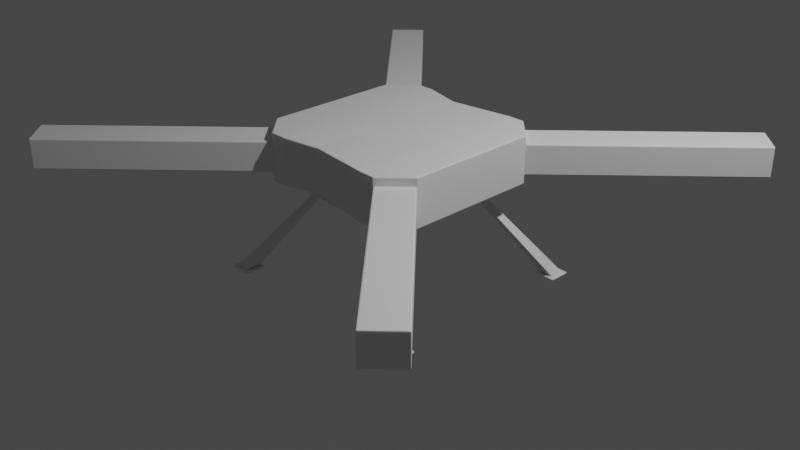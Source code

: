 # Source: Drone_23_12_16.blend  (saved by Blender 3.6.13; exported with 4.5.12 LTS)
import bpy
from mathutils import Matrix  # noqa: F401  (used for matrix-valued properties, if any)

bpy.ops.wm.read_factory_settings(use_empty=True)
scene = bpy.context.scene
scene.name = 'Scene'

# ---- collections
col_collection = bpy.data.collections.new('Collection'); scene.collection.children.link(col_collection)

# ---- materials (node trees are filled in below, after node groups)
mat_material = bpy.data.materials.new('Material')
mat_material.alpha_threshold = 0.0
mat_material.use_transparent_shadow = False
mat_material.roughness = 0.5
mat_material.line_color = (0.0, 0.0, 0.0, 1.0)

# ---- material node trees
mat_material.use_nodes = True; mat_material.node_tree.nodes.clear()
_N = mat_material.node_tree.nodes; _L = mat_material.node_tree.links
n0 = _N.new('ShaderNodeOutputMaterial'); n0.name = 'Material Output'; n0.location = (300, 300)
n1 = _N.new('ShaderNodeBsdfPrincipled'); n1.name = 'Principled BSDF'; n1.location = (10, 300)
n1.distribution = 'GGX'
n1.subsurface_method = 'RANDOM_WALK_SKIN'
n1.inputs[3].default_value = 1.45
n1.inputs[27].default_value = (0.0, 0.0, 0.0, 1.0)
n1.inputs[28].default_value = 1.0
_L.new(n1.outputs[0], n0.inputs[0])
n0.is_active_output = True

# ---- world
world_world = bpy.data.worlds.new('World'); scene.world = world_world
world_world.use_nodes = True; world_world.node_tree.nodes.clear()
_N = world_world.node_tree.nodes; _L = world_world.node_tree.links
n0 = _N.new('ShaderNodeOutputWorld'); n0.name = 'World Output'; n0.location = (300, 300)
n1 = _N.new('ShaderNodeBackground'); n1.name = 'Background'; n1.location = (10, 300)
n1.inputs[0].default_value = (0.05088, 0.05088, 0.05088, 1.0)
_L.new(n1.outputs[0], n0.inputs[0])
n0.is_active_output = True
world_world.color = (0.05088, 0.05088, 0.05088)
world_world.use_sun_shadow = False
world_world.sun_shadow_jitter_overblur = 0.0

# ---- cameras
cam_camera = bpy.data.cameras.new('Camera')
cam_camera.clip_end = 100.0
cam_camera.ortho_scale = 7.314

# ---- lights
light_light = bpy.data.lights.new('Light', 'POINT')
light_light.transmission_factor = 0.0
light_light.energy = 1000.0
light_light.shadow_soft_size = 0.1
light_light.shadow_maximum_resolution = 0.006
light_light.use_absolute_resolution = True

# ---- meshes
me_cube = bpy.data.meshes.new('Cube')
me_cube.from_pydata([(-1.0, 0.6189, 0.487), (-1.0, -0.6189, 0.487), (1.0, 0.6189, 1.0), (1.0, -0.6189, 1.0), (-1.0, -0.6189, 1.0), (-1.0, 0.6189, 1.0), (1.0, -0.6189, 0.487), (1.0, 0.6189, 0.487), (-1.0, 0.5326, 0.487), (-1.0, -0.5326, 0.487), (1.0, 0.5326, 1.0), (1.0, -0.5326, 1.0), (-1.0, -0.5326, 1.0), (-1.0, 0.5326, 1.0), (1.0, -0.5326, 0.487), (1.0, 0.5326, 0.487), (0.6364, 1.0, 0.487), (-0.6364, 1.0, 0.487), (0.6364, -1.0, 1.0), (-0.6364, -1.0, 1.0), (-0.6364, -1.0, 0.487), (0.6364, -1.0, 0.487), (-0.6364, 1.0, 1.0), (0.6364, 1.0, 1.0), (-0.6364, 0.6189, 0.487), (-0.6364, -0.6189, 0.487), (-0.6364, 0.6189, 1.0), (0.6364, 0.6189, 1.0), (-0.6364, -0.6189, 1.0), (0.6364, -0.6189, 1.0), (-0.6364, 0.5326, 1.0), (0.6364, 0.5326, 1.0), (-0.6364, -0.5326, 1.0), (0.6364, -0.5326, 1.0), (-0.6364, -0.5326, 0.487), (0.5529, 1.0, 0.487), (-0.5529, 1.0, 0.487), (0.5529, -1.0, 1.0), (-0.5529, -1.0, 1.0), (-0.5529, -1.0, 0.487), (0.5529, -1.0, 0.487), (-0.5529, 1.0, 1.0), (0.5529, 1.0, 1.0), (-0.5529, 0.6189, 0.487), (0.5529, -0.6189, 0.487), (-0.5529, -0.6189, 0.487), (-0.5529, 0.6189, 1.0), (0.5529, 0.6189, 1.0), (-0.5529, -0.6189, 1.0), (0.5529, -0.6189, 1.0), (-0.5529, 0.5326, 1.0), (0.5529, 0.5326, 1.0), (-0.5529, -0.5326, 1.0), (0.5529, -0.5326, 1.0), (-0.5529, -0.5326, 0.487), (1.0, 0.7248, 1.0), (0.7248, 1.0, 1.0), (1.0, 0.7248, 0.487), (0.7248, -1.0, 1.0), (-1.0, 0.7248, 1.0), (0.7248, 1.0, 0.487), (0.7248, -1.0, 0.487), (-1.0, 0.7248, 0.487), (1.0, 0.7248, 0.9046), (-0.7248, -1.0, 0.5824), (-0.7248, 1.0, 0.9046), (-1.0, 0.7248, 0.5824), (0.7248, -1.0, 0.9046), (-0.7248, -1.0, 0.9046), (0.7248, 1.0, 0.5824), (-0.5529, 0.5326, 0.487), (0.6364, 0.6189, 0.487), (0.6364, -0.5326, 0.487), (0.5529, 0.6189, 0.487), (0.5529, 0.5326, 0.487), (-0.6364, 0.5326, 0.2466), (-0.6364, -0.5326, 0.2466), (0.6364, -0.5326, 0.2466), (0.5529, 0.6189, 0.2466), (0.5529, -0.6189, 0.2466), (-0.5529, -0.6189, 0.2466), (0.5529, 0.5326, 0.2466), (0.5529, -0.5326, 0.2466), (-0.5529, 0.6189, 0.2466), (-0.6364, 0.6189, 0.2466), (-0.6364, -0.6189, 0.2466), (-0.5529, 0.5326, 0.2466), (-0.5529, -0.5326, 0.2466), (0.6364, 0.6189, 0.2466), (0.6364, 0.5326, 0.2466), (0.6364, -0.6189, 0.2466), (0.5529, 0.5326, 0.3054), (-0.5529, 0.5326, 0.3054), (0.5529, -0.5326, 0.3054), (-0.5529, -0.5326, 0.3054), (-1.204, 1.171, -0.5707), (1.204, 1.171, -0.5707), (-1.046, 1.007, -0.5958), (-1.204, -1.007, -0.5958), (1.046, -1.171, -0.5707), (1.046, 1.007, -0.5707), (-1.046, -1.007, -0.5958), (1.204, 1.007, -0.5958), (-1.204, 1.171, -0.5958), (1.046, -1.171, -0.5958), (-1.046, 1.171, -0.5707), (-1.046, 1.007, -0.5707), (-1.204, 1.007, -0.5707), (-1.204, -1.007, -0.5707), (1.204, -1.007, -0.5707), (1.204, -1.171, -0.5707), (1.046, 1.171, -0.5707), (1.046, -1.007, -0.5707), (1.046, 1.171, -0.5958), (-1.204, -1.171, -0.5958), (1.046, 1.007, -0.5958), (-1.243, 0.9734, -0.5707), (-1.006, 0.9734, -0.5707), (-1.243, -0.9734, -0.5707), (-1.006, -0.9734, -0.5707), (-1.243, 1.205, -0.5707), (-1.006, 1.205, -0.5707), (-1.243, -1.205, -0.5707), (-1.006, -1.205, -0.5707), (1.006, 0.9734, -0.5707), (1.006, 1.205, -0.5707), (1.006, -1.205, -0.5707), (1.006, -0.9734, -0.5707), (1.243, 0.9734, -0.5707), (1.243, -0.9734, -0.5707), (1.243, 1.205, -0.5707), (1.243, -1.205, -0.5707), (-1.243, 0.9734, -0.5958), (-1.006, 0.9734, -0.5958), (-1.243, -0.9734, -0.5958), (-1.006, -0.9734, -0.5958), (-1.243, 1.205, -0.5958), (-1.006, 1.205, -0.5958), (-1.243, -1.205, -0.5958), (-1.006, -1.205, -0.5958), (1.006, 0.9734, -0.5958), (1.006, 1.205, -0.5958), (1.006, -1.205, -0.5958), (1.006, -0.9734, -0.5958), (1.243, 0.9734, -0.5958), (1.243, -0.9734, -0.5958), (1.243, 1.205, -0.5958), (1.243, -1.205, -0.5958), (0.7248, 1.0, 0.9046), (2.405, 2.68, 0.9046), (2.68, 2.405, 0.9046), (2.68, 2.405, 0.5824), (2.405, 2.68, 0.5824), (-2.68, -2.405, 0.5824), (-2.405, -2.68, 0.5824), (-2.405, -2.68, 0.9046), (-2.68, -2.405, 0.9046), (2.68, -2.405, 0.9046), (2.405, -2.68, 0.9046), (2.405, -2.68, 0.5824), (2.68, -2.405, 0.5824), (-2.68, 2.405, 0.9046), (-2.405, 2.68, 0.9046), (-2.405, 2.68, 0.5824), (-2.68, 2.405, 0.5824), (-1.0, -0.5758, 0.487), (1.0, -0.5758, 1.0), (-1.0, 0.5758, 1.0), (1.0, 0.5758, 0.487), (1.0, 0.6189, 0.7435), (1.0, -0.6189, 0.7435), (-0.8182, 0.6189, 0.487), (-0.8182, -0.6189, 0.487), (-1.0, -0.6189, 0.7435), (-1.0, 0.6189, 0.7435), (0.8182, 0.6189, 1.0), (0.8182, -0.6189, 1.0), (-1.0, 0.5758, 0.487), (-1.0, 0.0, 0.487), (1.0, 0.5758, 1.0), (1.0, 0.0, 1.0), (-1.0, -0.5758, 1.0), (-1.0, 0.0, 1.0), (1.0, -0.5758, 0.487), (1.0, 0.0, 0.487), (0.8182, 0.5326, 1.0), (0.8182, -0.5326, 1.0), (-1.0, -0.5326, 0.7435), (-1.0, 0.5326, 0.7435), (-0.8182, 0.5326, 0.487), (-0.8182, -0.5326, 0.487), (1.0, 0.5326, 0.7435), (1.0, -0.5326, 0.7435), (-0.5946, 1.0, 0.487), (-0.5946, -1.0, 1.0), (0.5946, -1.0, 0.487), (0.5946, 1.0, 1.0), (0.8182, 0.6189, 0.487), (0.8182, -0.6189, 0.487), (-0.8182, 0.6189, 1.0), (0.5946, 0.6189, 1.0), (-0.8182, -0.6189, 1.0), (0.5946, -0.6189, 1.0), (-0.8182, 0.5326, 1.0), (0.5946, 0.5326, 1.0), (-0.8182, -0.5326, 1.0), (0.5946, -0.5326, 1.0), (0.8182, 0.5326, 0.487), (-0.5946, 0.5326, 0.487), (0.8182, -0.5326, 0.487), (-0.5946, -0.5326, 0.487), (-0.6364, 0.0, 0.487), (0.6364, 0.0, 0.487), (-0.6364, 0.5758, 0.487), (0.6364, 0.0, 1.0), (-0.6364, 0.0, 1.0), (0.6364, 0.5758, 1.0), (-0.6364, 0.5758, 1.0), (0.6364, -0.5758, 1.0), (-0.6364, -0.5758, 1.0), (0.6364, 0.8095, 1.0), (-0.6364, 0.8095, 1.0), (-0.6364, 0.8095, 0.487), (0.6364, 0.8095, 0.487), (-0.6364, 1.0, 0.7435), (0.6364, 1.0, 0.7435), (-0.6364, -0.8095, 0.487), (0.6364, -0.8095, 0.487), (0.6364, -1.0, 0.7435), (-0.6364, -1.0, 0.7435), (0.6364, -0.8095, 1.0), (-0.6364, -0.8095, 1.0), (0.5946, 1.0, 0.487), (-0.1477, 0.9148, 0.5214), (0.5946, -1.0, 1.0), (-0.1477, -0.9148, 0.9906), (-0.5946, -1.0, 0.487), (-0.1477, -0.9148, 0.5214), (-0.5946, 1.0, 1.0), (-0.1477, 0.9148, 0.9906), (0.0, 0.6189, 0.487), (0.0, -0.6189, 0.487), (-0.5946, 0.6189, 1.0), (-0.1477, 0.5662, 0.9906), (-0.5946, -0.6189, 1.0), (-0.1477, -0.5662, 0.9906), (-0.5946, 0.5326, 1.0), (-0.1477, 0.4872, 0.9906), (-0.5946, -0.5326, 1.0), (-0.1477, -0.4872, 0.9906), (0.5946, 0.5326, 0.487), (-0.5529, 0.5326, 0.3668), (0.5529, -0.8095, 1.0), (-0.5529, -0.8095, 1.0), (0.5529, -1.0, 0.7435), (-0.5529, -1.0, 0.7435), (-0.5529, -0.8095, 0.487), (0.5529, -0.8095, 0.487), (-0.5529, 1.0, 0.7435), (0.5529, 1.0, 0.7435), (-0.5529, 0.8095, 0.487), (0.5529, 0.8095, 0.487), (0.5529, 0.8095, 1.0), (-0.5529, 0.8095, 1.0), (0.5529, -0.5758, 1.0), (-0.5529, -0.5758, 1.0), (0.5529, 0.5758, 1.0), (-0.5529, 0.5758, 1.0), (0.5529, 0.0, 1.0), (-0.5529, 0.0, 1.0), (-0.6364, -0.6189, 0.3668), (-0.6364, -0.5326, 0.3668), (0.8624, 0.8624, 0.487), (-0.7248, 1.0, 0.7435), (-0.8624, 0.8624, 0.487), (1.0, 0.6719, 0.487), (1.0, 0.6719, 1.0), (0.6806, 1.0, 0.487), (0.6806, 1.0, 1.0), (0.6806, -1.0, 0.487), (0.6806, -1.0, 1.0), (1.0, -0.6719, 0.487), (1.0, -0.6719, 1.0), (-0.6806, 1.0, 0.487), (-0.6806, 1.0, 1.0), (-1.0, 0.6719, 0.487), (-1.0, 0.6719, 1.0), (-1.0, -0.6719, 0.487), (-1.0, -0.6719, 1.0), (-0.6806, -1.0, 0.487), (-0.6806, -1.0, 1.0), (0.7248, 1.0, 0.7435), (-0.7248, -1.0, 0.7435), (-1.0, -0.7248, 0.7435), (1.0, -0.7248, 0.7435), (1.0, -0.7248, 1.0), (1.0, -0.7248, 0.487), (-0.7248, -1.0, 0.487), (-1.0, -0.7248, 0.487), (-0.7248, 1.0, 1.0), (-0.7248, -1.0, 1.0), (-0.7248, 1.0, 0.487), (-1.0, -0.7248, 1.0), (-0.8624, -0.8624, 0.487), (-0.8624, -0.8624, 1.0), (0.8624, -0.8624, 0.487), (-0.8624, 0.8624, 1.0), (0.8624, -0.8624, 0.9046), (-1.0, 0.7248, 0.7435), (1.0, 0.7248, 0.9523), (0.7248, 1.0, 0.9523), (-1.0, 0.7248, 0.9523), (-1.0, 0.7248, 0.5347), (0.7248, -1.0, 0.9523), (1.0, -0.7248, 0.9523), (1.0, 0.7248, 0.5347), (0.7248, -1.0, 0.5347), (0.7248, 1.0, 0.5347), (1.0, -0.7248, 0.5347), (-0.7248, -1.0, 0.5347), (-1.0, -0.7248, 0.5347), (-0.7248, 1.0, 0.9523), (-0.7248, -1.0, 0.9523), (-0.7248, 1.0, 0.5347), (-1.0, -0.7248, 0.9523), (-0.8624, 0.8624, 0.9046), (-0.8624, -0.8624, 0.5824), (1.0, -0.7248, 0.9046), (0.7248, -1.0, 0.5824), (-0.5946, 0.6189, 0.487), (0.6364, 0.5758, 0.487), (0.5946, -0.6189, 0.487), (-0.5529, -0.5758, 0.487), (-0.5529, 0.5758, 0.487), (0.5529, 0.5758, 0.487), (0.5529, -0.5326, 0.487), (-0.6364, 0.5326, 0.487), (0.6364, 0.5326, 0.487), (0.6364, -0.6189, 0.487), (-0.5946, 0.5326, 0.2466), (-0.5946, -0.5326, 0.2466), (-0.6364, 0.0, 0.2466), (0.6364, 0.0, 0.2466), (0.0, 0.6189, 0.2466), (0.0, -0.6189, 0.2466), (0.5946, 0.5326, 0.2466), (0.0, 0.5326, 0.2466), (0.0, -0.5326, 0.2466), (-0.5529, -0.5758, 0.2466), (0.5529, -0.5758, 0.2466), (-0.5529, 0.5758, 0.2466), (-0.5529, 0.0, 0.2466), (0.5529, 0.0, 0.2466), (-0.5946, 0.6189, 0.2466), (-0.5946, -0.6189, 0.2466), (-0.6364, 0.5758, 0.2466), (0.6364, 0.5758, 0.2466), (-0.6364, -0.5758, 0.2466), (0.6364, -0.5758, 0.2466), (0.5946, 0.6189, 0.2466), (0.5946, -0.6189, 0.2466), (0.5946, -0.5326, 0.2466), (0.5529, 0.5758, 0.2466), (0.6364, -0.6189, 0.3668), (0.6364, 0.6189, 0.3668), (-0.5529, -0.5326, 0.3668), (0.5529, 0.5326, 0.3668), (0.6364, 0.5326, 0.3668), (0.6364, -0.5326, 0.3668), (0.5529, -0.5326, 0.3668), (0.5529, 0.6189, 0.3668), (-0.5529, -0.6189, 0.3668), (-0.5529, 0.6189, 0.3668), (-0.6364, 0.6189, 0.3668), (0.5529, -0.6189, 0.3668), (-0.6364, 0.5326, 0.3668), (0.0, 0.5326, 0.3054), (0.0, -0.5326, 0.3054), (-0.5529, 0.0, 0.3054), (0.5529, 0.0, 0.3054), (-0.5529, -0.5326, 0.276), (0.5529, -0.5326, 0.276), (0.5529, 0.5326, 0.276), (-0.5529, 0.5326, 0.276), (-1.125, 1.007, -0.5707), (-1.204, -1.089, -0.5707), (1.204, -1.089, -0.5707), (1.046, -1.089, -0.5707), (0.7993, -0.8948, -0.1621), (0.9201, -0.8948, -0.1621), (-0.9201, 0.77, -0.1621), (-0.7993, 0.77, -0.1621), (0.7993, 0.77, -0.1621), (0.9201, 0.77, -0.1621), (-0.7993, -0.77, -0.1621), (-0.9201, -0.77, -0.1621), (0.9201, -0.77, -0.1621), (0.7993, -0.77, -0.1621), (-0.9201, 0.8948, -0.1621), (-0.7993, -0.8948, -0.1621), (0.9201, 0.8948, -0.1621), (-0.9201, -0.8948, -0.1621), (-0.7993, 0.8948, -0.1621), (0.7993, 0.8948, -0.1621), (-1.125, 1.171, -0.5958), (-1.125, -1.171, -0.5958), (-1.046, 1.171, -0.5958), (-1.125, -1.007, -0.5707), (1.204, 1.089, -0.5707), (1.046, 1.089, -0.5707), (1.204, -1.089, -0.5958), (-1.204, -1.171, -0.5707), (1.204, -1.007, -0.5958), (1.125, 1.007, -0.5958), (1.046, -1.089, -0.5958), (1.046, -1.007, -0.5958), (-1.046, -1.171, -0.5958), (-1.046, -1.171, -0.5707), (1.204, -1.171, -0.5958), (-1.204, 1.007, -0.5958), (-1.046, -1.089, -0.5707), (-1.046, 1.089, -0.5707), (-1.125, -1.007, -0.5958), (-1.204, -1.089, -0.5958), (-1.144, -1.106, -0.5958), (-1.105, -1.072, -0.5707), (-1.144, 1.106, -0.5707), (1.105, -1.106, -0.5958), (1.144, -1.106, -0.5958), (-1.105, 1.072, -0.5707), (-1.144, 1.072, -0.5707), (1.144, -1.072, -0.5707), (1.144, 1.106, -0.5958), (1.105, 1.106, -0.5958), (-1.144, -1.106, -0.5707), (-1.144, -1.072, -0.5707), (1.144, -1.072, -0.5958), (1.105, -1.072, -0.5958), (1.144, -1.106, -0.5707), (1.105, -1.106, -0.5707), (1.204, 1.089, -0.5958), (1.204, 1.171, -0.5958), (-1.046, -1.007, -0.5707), (1.204, 1.007, -0.5707), (-1.125, 0.9734, -0.5707), (-1.125, -0.9734, -0.5707), (-1.125, 1.205, -0.5707), (-1.125, -1.205, -0.5707), (-1.006, 1.089, -0.5707), (1.006, 1.089, -0.5707), (-1.006, -1.089, -0.5707), (1.006, -1.089, -0.5707), (1.125, 0.9734, -0.5707), (1.125, -0.9734, -0.5707), (1.125, 1.205, -0.5707), (1.125, -1.205, -0.5707), (-1.243, -1.089, -0.5707), (1.243, -1.089, -0.5707), (-1.243, 1.089, -0.5707), (1.243, 1.089, -0.5707), (-1.125, 0.9734, -0.5958), (-1.125, -0.9734, -0.5958), (-1.125, 1.205, -0.5958), (-1.125, -1.205, -0.5958), (-1.006, 1.089, -0.5958), (1.006, 1.089, -0.5958), (-1.006, -1.089, -0.5958), (1.006, -1.089, -0.5958), (1.125, 0.9734, -0.5958), (1.125, -0.9734, -0.5958), (1.125, 1.205, -0.5958), (1.125, -1.205, -0.5958), (-1.243, -1.089, -0.5958), (1.243, -1.089, -0.5958), (-1.243, 1.089, -0.5958), (1.243, 1.089, -0.5958), (-1.006, 1.205, -0.5833), (-1.243, 1.205, -0.5833), (1.243, 1.205, -0.5833), (1.006, 1.205, -0.5833), (-1.243, -1.205, -0.5833), (-1.006, -1.205, -0.5833), (1.006, -1.205, -0.5833), (1.243, -1.205, -0.5833), (-1.006, 0.9734, -0.5833), (-1.243, -0.9734, -0.5833), (1.006, 0.9734, -0.5833), (1.243, -0.9734, -0.5833), (-1.006, -0.9734, -0.5833), (-1.243, 0.9734, -0.5833), (1.006, -0.9734, -0.5833), (1.243, 0.9734, -0.5833), (-1.144, -1.072, -0.5958), (1.144, 1.072, -0.5707), (1.144, 1.106, -0.5707), (-1.105, 1.106, -0.5707), (-1.105, 1.072, -0.5958), (-1.144, 1.072, -0.5958), (-1.105, -1.106, -0.5707), (-1.144, 1.106, -0.5958), (-1.105, -1.072, -0.5958), (1.144, 1.072, -0.5958), (-1.105, 1.106, -0.5958), (1.105, 1.106, -0.5707), (1.105, 1.072, -0.5707), (-1.105, -1.106, -0.5958), (1.105, -1.072, -0.5707), (1.105, 1.072, -0.5958), (0.8624, -0.8624, 0.5824), (-0.7248, 1.0, 0.5824), (1.0, -0.7248, 0.5824), (1.0, 0.7248, 0.5824), (-1.0, 0.7248, 0.9046), (-1.0, -0.7248, 0.9046), (-1.0, -0.7248, 0.5824), (2.543, 2.543, 0.9046), (2.68, 2.405, 0.7435), (2.543, 2.543, 0.5824), (2.405, 2.68, 0.7435), (-2.543, -2.543, 0.5824), (-2.405, -2.68, 0.7435), (-2.543, -2.543, 0.9046), (-2.68, -2.405, 0.7435), (2.543, -2.543, 0.9046), (2.405, -2.68, 0.7435), (2.543, -2.543, 0.5824), (2.68, -2.405, 0.7435), (-2.543, 2.543, 0.9046), (-2.405, 2.68, 0.7435), (-2.543, 2.543, 0.5824), (-2.68, 2.405, 0.7435), (-1.565, -1.84, 0.9046), (-1.565, -1.84, 0.5824), (-1.565, 1.84, 0.5824), (-1.565, 1.84, 0.9046), (-1.84, -1.565, 0.9046), (-1.84, 1.565, 0.5824), (-1.84, -1.565, 0.5824), (1.84, 1.565, 0.9046), (1.565, 1.84, 0.9046), (-1.84, 1.565, 0.9046), (1.565, -1.84, 0.9046), (1.84, -1.565, 0.9046), (1.84, 1.565, 0.5824), (1.565, -1.84, 0.5824), (1.565, 1.84, 0.5824), (1.84, -1.565, 0.5824), (-0.7995, -0.7925, 0.487), (-0.7995, -0.7925, 1.0), (-0.7995, 0.7925, 1.0), (-0.6806, 1.0, 0.7435), (0.7995, -0.7925, 1.0), (0.7995, 0.7925, 1.0), (0.6806, 1.0, 0.7435), (1.0, -0.5758, 0.7435), (0.6806, -1.0, 0.7435), (0.8182, -0.5758, 0.487), (-0.6806, -1.0, 0.7435), (-1.0, 0.5758, 0.7435), (-0.7995, 0.7925, 0.487), (-0.8182, -0.5758, 1.0), (-0.8182, 0.5758, 1.0), (-0.8182, 1.49e-08, 1.0), (-1.0, -0.5758, 0.7435), (-1.0, -1.49e-08, 0.7435), (0.8182, 0.5758, 0.487), (0.8182, 1.49e-08, 0.487), (1.0, 0.5758, 0.7435), (1.0, 1.49e-08, 0.7435), (-0.8182, 2.794e-09, 0.487), (-0.8182, 0.5758, 0.487), (0.8182, 1.49e-08, 1.0), (-0.5946, 1.49e-08, 1.0), (0.8182, 0.5758, 1.0), (-0.5946, 0.5758, 1.0), (0.8182, -0.5758, 1.0), (-0.5946, -0.5758, 1.0), (0.7995, 0.7925, 0.487), (-0.5946, 0.8095, 1.0), (-0.8182, -0.5758, 0.487), (-0.5946, -0.6189, 0.487), (-1.0, -0.6719, 0.7435), (0.5946, 0.8095, 0.487), (-1.0, 0.6719, 0.7435), (0.5946, 1.0, 0.7435), (0.5946, -0.8095, 0.487), (1.0, -0.6719, 0.7435), (-0.5946, -1.0, 0.7435), (0.7995, -0.7925, 0.487), (-0.5946, -0.8095, 1.0), (0.5946, -0.8095, 1.0), (-0.1477, -0.7405, 0.9906), (0.5946, -1.0, 0.7435), (-0.1477, -0.9148, 0.756), (-0.5946, -0.8095, 0.487), (0.0, -0.8095, 0.487), (-0.5946, 1.0, 0.7435), (-0.1477, 0.9148, 0.756), (-0.5946, 0.8095, 0.487), (0.0, 0.8095, 0.487), (0.5946, -0.5326, 0.487), (0.5946, 0.8095, 1.0), (-0.1477, 0.7405, 0.9906), (0.5946, -0.5758, 1.0), (-0.1477, -0.5267, 0.9906), (0.5946, 0.5758, 1.0), (-0.1477, 0.5267, 0.9906), (0.5946, 1.49e-08, 1.0), (-0.1477, 1.49e-08, 1.0), (-0.6364, 1.49e-08, 0.3668), (0.5946, -0.6189, 0.3668), (1.0, 0.6719, 0.7435), (0.8624, 0.8624, 1.0), (1.0, 0.7248, 0.7435), (0.8624, -0.8624, 0.9523), (0.8624, 0.8624, 0.9523), (0.8624, -0.8624, 1.0), (-1.565, -1.84, 0.7435), (-1.565, 1.84, 0.7435), (-1.703, -1.703, 0.9046), (-1.703, 1.703, 0.5824), (0.8624, 0.8624, 0.5347), (0.8624, -0.8624, 0.5347), (-0.8624, -0.8624, 0.5347), (-0.8624, 0.8624, 0.9523), (-0.8624, -0.8624, 0.9523), (-0.8624, 0.8624, 0.5347), (0.8624, 0.8624, 0.9046), (-0.8624, -0.8624, 0.9046), (0.5946, 0.6189, 0.3668), (0.6364, -0.5758, 0.3668), (-0.5946, 0.5326, 0.3668), (-0.6364, -0.5758, 0.3668), (0.5946, 0.6189, 0.487), (-0.6364, -0.5758, 0.487), (0.6364, -0.5758, 0.487), (0.5529, -0.5758, 0.487), (0.5946, 1.49e-08, 0.2466), (1.49e-08, -0.5758, 0.2466), (1.49e-08, 0.5758, 0.2466), (-0.5946, 1.49e-08, 0.2466), (-1.49e-08, -0.5326, 0.276), (-0.8597, -0.77, -0.1621), (0.8597, 0.77, -0.1621), (-0.8597, 0.77, -0.1621), (0.8597, -0.8948, -0.1621), (0.6364, -1.49e-08, 0.3668), (0.5946, -0.5326, 0.3668), (-0.5529, -0.5758, 0.3668), (0.5946, 0.5326, 0.3668), (0.5529, -0.5758, 0.3668), (-0.5946, 0.6189, 0.3668), (-0.5529, 0.5758, 0.3668), (-0.5946, -0.6189, 0.3668), (0.5529, 0.5758, 0.3668), (1.49e-08, 0.6189, 0.3668), (-0.5946, -0.5326, 0.3668), (-0.6364, 0.5758, 0.3668), (-1.49e-08, -0.6189, 0.3668), (0.6364, 0.5758, 0.3668), (1.49e-08, 1.49e-08, 0.3054), (1.49e-08, 0.5326, 0.276), (-0.5529, 1.49e-08, 0.276), (0.5529, -1.49e-08, 0.276), (0.8597, -0.77, -0.1621), (-0.9201, 0.8324, -0.1621), (-0.7993, -0.8324, -0.1621), (0.9201, 0.8324, -0.1621), (0.7993, -0.8324, -0.1621), (-0.9201, -0.8324, -0.1621), (-0.7993, 0.8324, -0.1621), (0.9201, -0.8324, -0.1621), (-0.8597, 0.8948, -0.1621), (0.7993, 0.8324, -0.1621), (0.8597, 0.8948, -0.1621), (-0.8597, -0.8948, -0.1621), (-1.046, 1.089, -0.5958), (1.046, 1.089, -0.5958), (-1.204, 1.089, -0.5707), (1.125, 1.171, -0.5958), (-1.125, -1.171, -0.5707), (-1.125, 1.171, -0.5707), (-1.046, -1.089, -0.5958), (1.125, -1.171, -0.5707), (-1.125, 1.007, -0.5958), (-1.204, 1.089, -0.5958), (-1.144, 1.089, -0.5958), (-1.125, -1.106, -0.5707), (-1.125, 1.072, -0.5958), (1.144, -1.089, -0.5958), (-1.125, 1.106, -0.5707), (1.144, 1.089, -0.5707), (-1.144, -1.089, -0.5958), (-1.125, -1.072, -0.5707), (-1.144, 1.089, -0.5707), (1.125, -1.106, -0.5958), (-1.125, 1.072, -0.5707), (1.144, -1.089, -0.5707), (1.125, 1.106, -0.5958), (-1.144, -1.089, -0.5707), (1.125, -1.072, -0.5958), (1.125, -1.106, -0.5707), (1.125, 1.089, -0.5958), (1.125, -1.089, -0.5958), (-1.125, -1.089, -0.5958), (-1.125, 1.089, -0.5958), (1.125, -1.007, -0.5958), (1.125, 1.171, -0.5707), (1.125, 1.007, -0.5707), (1.125, -1.007, -0.5707), (1.125, -1.171, -0.5958), (1.125, -1.205, -0.5833), (-1.125, -1.205, -0.5833), (1.125, 1.205, -0.5833), (-1.125, 1.205, -0.5833), (-1.006, 1.089, -0.5833), (-1.243, -1.089, -0.5833), (1.006, 1.089, -0.5833), (1.243, -1.089, -0.5833), (-1.006, -1.089, -0.5833), (-1.243, 1.089, -0.5833), (1.006, -1.089, -0.5833), (-1.125, 0.9734, -0.5833), (1.243, 1.089, -0.5833), (1.125, 0.9734, -0.5833), (-1.125, -0.9734, -0.5833), (1.125, -0.9734, -0.5833), (-1.125, -1.072, -0.5958), (-1.105, 1.089, -0.5707), (1.144, 1.089, -0.5958), (-1.125, 1.106, -0.5958), (1.105, 1.089, -0.5707), (-1.125, -1.106, -0.5958), (-1.105, -1.089, -0.5707), (-1.105, 1.089, -0.5958), (1.105, -1.089, -0.5707), (1.105, 1.089, -0.5958), (1.125, 1.072, -0.5707), (-1.105, -1.089, -0.5958), (1.125, -1.072, -0.5707), (1.105, -1.089, -0.5958), (1.125, 1.106, -0.5707), (1.125, 1.072, -0.5958), (-0.8624, 0.8624, 0.5824), (0.8624, 0.8624, 0.5824), (0.7248, -1.0, 0.7435), (2.543, 2.543, 0.7435), (-2.543, -2.543, 0.7435), (2.543, -2.543, 0.7435), (-2.543, 2.543, 0.7435), (-1.84, -1.565, 0.7435), (1.703, 1.703, 0.9046), (-1.84, 1.565, 0.7435), (1.703, -1.703, 0.9046), (1.84, 1.565, 0.7435), (1.565, -1.84, 0.7435), (1.703, 1.703, 0.5824), (1.703, -1.703, 0.5824), (1.565, 1.84, 0.7435), (1.84, -1.565, 0.7435), (-1.703, -1.703, 0.5824), (-1.703, 1.703, 0.9046)], [], [(1, 172, 547, 287), (25, 226, 547, 172), (20, 289, 547, 226), (297, 303, 547, 289), (298, 287, 547, 303), (28, 201, 548, 231), (4, 288, 548, 201), (302, 304, 548, 288), (300, 290, 548, 304), (19, 231, 548, 290), (22, 284, 549, 221), (299, 306, 549, 284), (59, 286, 549, 306), (5, 199, 549, 286), (26, 221, 549, 199), (301, 273, 550, 283), (273, 299, 284, 550), (550, 284, 22, 224), (283, 550, 224, 17), (3, 176, 551, 282), (29, 230, 551, 176), (18, 280, 551, 230), (58, 616, 551, 280), (295, 282, 551, 616), (55, 612, 552, 276), (56, 278, 552, 612), (23, 220, 552, 278), (27, 175, 552, 220), (2, 276, 552, 175), (16, 225, 553, 277), (225, 23, 278, 553), (553, 278, 56, 291), (277, 553, 291, 60), (14, 192, 554, 183), (192, 11, 166, 554), (554, 166, 3, 170), (183, 554, 170, 6), (61, 745, 555, 279), (745, 58, 280, 555), (555, 280, 18, 228), (279, 555, 228, 21), (72, 209, 556, 635), (209, 14, 183, 556), (556, 183, 6, 198), (635, 556, 198, 338), (20, 229, 557, 289), (229, 19, 290, 557), (557, 290, 300, 292), (289, 557, 292, 297), (8, 188, 558, 177), (188, 13, 167, 558), (558, 167, 5, 174), (177, 558, 174, 0), (62, 274, 559, 285), (301, 283, 559, 274), (17, 222, 559, 283), (24, 171, 559, 222), (0, 285, 559, 171), (32, 205, 560, 219), (205, 12, 181, 560), (560, 181, 4, 201), (219, 560, 201, 28), (26, 199, 561, 217), (199, 5, 167, 561), (561, 167, 13, 203), (217, 561, 203, 30), (30, 203, 562, 215), (203, 13, 182, 562), (562, 182, 12, 205), (215, 562, 205, 32), (1, 173, 563, 165), (173, 4, 181, 563), (563, 181, 12, 187), (165, 563, 187, 9), (9, 187, 564, 178), (187, 12, 182, 564), (564, 182, 13, 188), (178, 564, 188, 8), (71, 197, 565, 330), (197, 7, 168, 565), (565, 168, 15, 207), (330, 565, 207, 337), (337, 207, 566, 212), (207, 15, 184, 566), (566, 184, 14, 209), (212, 566, 209, 72), (7, 169, 567, 168), (169, 2, 179, 567), (567, 179, 10, 191), (168, 567, 191, 15), (15, 191, 568, 184), (191, 10, 180, 568), (568, 180, 11, 192), (184, 568, 192, 14), (8, 189, 569, 178), (189, 336, 211, 569), (569, 211, 34, 190), (178, 569, 190, 9), (70, 333, 652, 251), (333, 43, 372, 652), (652, 372, 83, 350), (251, 652, 350, 86), (0, 171, 570, 177), (171, 24, 213, 570), (570, 213, 336, 189), (177, 570, 189, 8), (10, 185, 571, 180), (185, 31, 214, 571), (571, 214, 33, 186), (180, 571, 186, 11), (50, 246, 572, 269), (246, 30, 215, 572), (572, 215, 32, 248), (269, 572, 248, 52), (2, 175, 573, 179), (175, 27, 216, 573), (573, 216, 31, 185), (179, 573, 185, 10), (46, 242, 574, 267), (242, 26, 217, 574), (574, 217, 30, 246), (267, 574, 246, 50), (11, 186, 575, 166), (186, 33, 218, 575), (575, 218, 29, 176), (166, 575, 176, 3), (52, 248, 576, 265), (248, 32, 219, 576), (576, 219, 28, 244), (265, 576, 244, 48), (16, 277, 577, 223), (60, 272, 577, 277), (57, 275, 577, 272), (7, 197, 577, 275), (71, 223, 577, 197), (41, 238, 578, 263), (238, 22, 221, 578), (578, 221, 26, 242), (263, 578, 242, 46), (9, 190, 579, 165), (190, 34, 634, 579), (579, 634, 25, 172), (165, 579, 172, 1), (298, 293, 581, 287), (293, 302, 288, 581), (581, 288, 4, 173), (287, 581, 173, 1), (35, 232, 582, 261), (232, 16, 223, 582), (582, 223, 71, 633), (261, 582, 633, 73), (0, 174, 583, 285), (174, 5, 286, 583), (583, 286, 59, 308), (285, 583, 308, 62), (35, 259, 584, 232), (259, 42, 196, 584), (584, 196, 23, 225), (232, 584, 225, 16), (44, 331, 585, 257), (331, 338, 227, 585), (585, 227, 21, 195), (257, 585, 195, 40), (6, 170, 586, 281), (170, 3, 282, 586), (586, 282, 295, 294), (281, 586, 294, 296), (39, 255, 587, 236), (255, 38, 194, 587), (587, 194, 19, 229), (236, 587, 229, 20), (338, 198, 588, 227), (6, 281, 588, 198), (296, 305, 588, 281), (61, 279, 588, 305), (21, 227, 588, 279), (48, 244, 589, 253), (244, 28, 231, 589), (589, 231, 19, 194), (253, 589, 194, 38), (29, 202, 590, 230), (202, 49, 252, 590), (590, 252, 37, 234), (230, 590, 234, 18), (49, 245, 591, 252), (245, 48, 253, 591), (591, 253, 38, 235), (252, 591, 235, 37), (21, 228, 592, 195), (228, 18, 234, 592), (592, 234, 37, 254), (195, 592, 254, 40), (40, 254, 593, 237), (254, 37, 235, 593), (593, 235, 38, 255), (237, 593, 255, 39), (25, 580, 594, 226), (580, 45, 256, 594), (594, 256, 39, 236), (226, 594, 236, 20), (45, 241, 595, 256), (241, 44, 257, 595), (595, 257, 40, 237), (256, 595, 237, 39), (17, 224, 596, 193), (224, 22, 238, 596), (596, 238, 41, 258), (193, 596, 258, 36), (36, 258, 597, 233), (258, 41, 239, 597), (597, 239, 42, 259), (233, 597, 259, 35), (17, 193, 598, 222), (193, 36, 260, 598), (598, 260, 43, 329), (222, 598, 329, 24), (36, 233, 599, 260), (233, 35, 261, 599), (599, 261, 73, 240), (260, 599, 240, 43), (337, 250, 649, 367), (250, 74, 366, 649), (649, 366, 81, 345), (367, 649, 345, 89), (23, 196, 601, 220), (196, 42, 262, 601), (601, 262, 47, 200), (220, 601, 200, 27), (42, 239, 602, 262), (239, 41, 263, 602), (602, 263, 46, 243), (262, 602, 243, 47), (33, 206, 603, 218), (206, 53, 264, 603), (603, 264, 49, 202), (218, 603, 202, 29), (53, 249, 604, 264), (249, 52, 265, 604), (604, 265, 48, 245), (264, 604, 245, 49), (27, 200, 605, 216), (200, 47, 266, 605), (605, 266, 51, 204), (216, 605, 204, 31), (47, 243, 606, 266), (243, 46, 267, 606), (606, 267, 50, 247), (266, 606, 247, 51), (31, 204, 607, 214), (204, 51, 268, 607), (607, 268, 53, 206), (214, 607, 206, 33), (51, 247, 608, 268), (247, 50, 269, 608), (608, 269, 52, 249), (268, 608, 249, 53), (34, 211, 609, 271), (211, 336, 375, 609), (609, 375, 75, 341), (271, 609, 341, 76), (338, 331, 610, 363), (331, 44, 374, 610), (610, 374, 79, 360), (363, 610, 360, 90), (54, 210, 656, 365), (210, 34, 271, 656), (656, 271, 76, 340), (365, 656, 340, 87), (57, 613, 611, 275), (613, 55, 276, 611), (611, 276, 2, 169), (275, 611, 169, 7), (55, 613, 309), (613, 57, 315), (613, 315, 511), (309, 613, 63), (295, 616, 614, 314), (616, 58, 313, 614), (614, 313, 67, 307), (314, 614, 307, 327), (62, 308, 312), (308, 59, 311), (308, 311, 512), (312, 308, 66), (56, 612, 615, 310), (612, 55, 309, 615), (615, 309, 63, 627), (310, 615, 627, 148), (64, 292, 617, 532), (292, 68, 531, 617), (617, 531, 155, 520), (532, 617, 520, 154), (65, 273, 618, 534), (273, 509, 533, 618), (618, 533, 163, 528), (534, 618, 528, 162), (68, 628, 619, 531), (628, 513, 535, 619), (619, 535, 156, 521), (531, 619, 521, 155), (509, 743, 620, 533), (743, 66, 536, 620), (620, 536, 164, 529), (533, 620, 529, 163), (58, 745, 313), (745, 61, 316), (745, 316, 328), (313, 745, 67), (57, 272, 621, 315), (272, 60, 317, 621), (621, 317, 69, 744), (315, 621, 744, 511), (61, 305, 622, 316), (305, 296, 318, 622), (622, 318, 510, 508), (316, 622, 508, 328), (60, 291, 317), (291, 56, 310), (291, 310, 148), (317, 291, 69), (296, 294, 318), (294, 295, 314), (294, 314, 327), (318, 294, 510), (298, 303, 623, 320), (303, 297, 319, 623), (623, 319, 64, 326), (320, 623, 326, 514), (59, 306, 624, 311), (306, 299, 321, 624), (624, 321, 65, 325), (311, 624, 325, 512), (297, 292, 319), (292, 300, 322), (292, 322, 68), (319, 292, 64), (299, 273, 321), (273, 301, 323), (273, 323, 509), (321, 273, 65), (300, 304, 625, 322), (304, 302, 324, 625), (625, 324, 513, 628), (322, 625, 628, 68), (301, 274, 626, 323), (274, 62, 312, 626), (626, 312, 66, 743), (323, 626, 743, 509), (302, 293, 324), (293, 298, 320), (293, 320, 514), (324, 293, 513), (73, 633, 629, 370), (633, 71, 364, 629), (629, 364, 88, 359), (370, 629, 359, 78), (72, 635, 630, 368), (635, 338, 363, 630), (630, 363, 90, 358), (368, 630, 358, 77), (336, 208, 631, 375), (208, 70, 251, 631), (631, 251, 86, 339), (375, 631, 339, 75), (25, 634, 632, 270), (634, 34, 271, 632), (632, 271, 76, 357), (270, 632, 357, 85), (81, 345, 637, 352), (345, 89, 342, 637), (637, 342, 77, 361), (352, 637, 361, 82), (87, 347, 638, 348), (347, 82, 349, 638), (638, 349, 79, 344), (348, 638, 344, 80), (83, 343, 639, 350), (343, 78, 362, 639), (639, 362, 81, 346), (350, 639, 346, 86), (75, 339, 640, 341), (339, 86, 351, 640), (640, 351, 87, 340), (341, 640, 340, 76), (82, 347, 641, 381), (347, 87, 380, 641), (641, 380, 94, 377), (381, 641, 377, 93), (76, 340, 642, 395), (340, 87, 394, 642), (642, 394, 442, 407), (395, 642, 407, 108), (89, 345, 643, 393), (345, 81, 392, 643), (643, 392, 100, 708), (393, 643, 708, 443), (86, 339, 644, 391), (339, 75, 390, 644), (644, 390, 107, 384), (391, 644, 384, 106), (90, 360, 645, 389), (360, 79, 388, 645), (645, 388, 99, 683), (389, 645, 683, 110), (337, 212, 646, 367), (212, 72, 368, 646), (646, 368, 77, 342), (367, 646, 342, 89), (335, 600, 647, 369), (600, 72, 368, 647), (647, 368, 77, 361), (369, 647, 361, 82), (73, 334, 654, 370), (654, 366, 81, 362), (370, 654, 362, 78), (54, 332, 648, 365), (332, 45, 371, 648), (648, 371, 80, 348), (365, 648, 348, 87), (44, 636, 650, 374), (636, 335, 369, 650), (650, 369, 82, 349), (374, 650, 349, 79), (24, 329, 651, 373), (329, 43, 372, 651), (651, 372, 83, 353), (373, 651, 353, 84), (45, 580, 653, 371), (580, 25, 270, 653), (653, 270, 85, 354), (371, 653, 354, 80), (74, 334, 654, 366), (43, 240, 655, 372), (240, 73, 370, 655), (655, 370, 78, 343), (372, 655, 343, 83), (336, 213, 657, 375), (213, 24, 373, 657), (657, 373, 84, 355), (375, 657, 355, 75), (44, 241, 658, 374), (241, 45, 371, 658), (658, 371, 80, 344), (374, 658, 344, 79), (71, 330, 659, 364), (330, 337, 367, 659), (659, 367, 89, 356), (364, 659, 356, 88), (92, 376, 660, 378), (376, 91, 379, 660), (660, 379, 93, 377), (378, 660, 377, 94), (86, 346, 661, 383), (346, 81, 382, 661), (661, 382, 91, 376), (383, 661, 376, 92), (87, 351, 662, 380), (351, 86, 383, 662), (662, 383, 92, 378), (380, 662, 378, 94), (81, 352, 663, 382), (352, 82, 381, 663), (663, 381, 93, 379), (382, 663, 379, 91), (82, 361, 664, 397), (361, 77, 396, 664), (664, 396, 109, 709), (397, 664, 709, 112), (75, 355, 665, 390), (355, 84, 398, 665), (665, 398, 95, 678), (390, 665, 678, 107), (87, 348, 666, 394), (348, 80, 399, 666), (666, 399, 417, 420), (394, 666, 420, 442), (88, 356, 667, 400), (356, 89, 393, 667), (667, 393, 443, 408), (400, 667, 408, 96), (79, 349, 668, 388), (349, 82, 397, 668), (668, 397, 112, 387), (388, 668, 387, 99), (85, 357, 669, 401), (357, 76, 395, 669), (669, 395, 108, 385), (401, 669, 385, 411), (83, 350, 670, 402), (350, 86, 391, 670), (670, 391, 106, 421), (402, 670, 421, 105), (77, 358, 671, 396), (358, 90, 389, 671), (671, 389, 110, 386), (396, 671, 386, 109), (84, 353, 672, 398), (353, 83, 402, 672), (672, 402, 105, 681), (398, 672, 681, 95), (81, 362, 673, 392), (362, 78, 403, 673), (673, 403, 111, 409), (392, 673, 409, 100), (78, 359, 674, 403), (359, 88, 400, 674), (674, 400, 96, 707), (403, 674, 707, 111), (80, 354, 675, 399), (354, 85, 401, 675), (675, 401, 411, 680), (399, 675, 680, 417), (97, 676, 686, 499), (676, 406, 497, 686), (686, 497, 132, 474), (499, 686, 474, 136), (108, 407, 687, 498), (407, 442, 434, 687), (687, 434, 122, 447), (498, 687, 447, 123), (406, 404, 688, 497), (404, 103, 496, 688), (688, 496, 133, 460), (497, 688, 460, 132), (415, 414, 689, 428), (414, 104, 436, 689), (689, 436, 145, 473), (428, 689, 473, 147), (106, 384, 690, 426), (384, 107, 495, 690), (690, 495, 121, 446), (426, 690, 446, 120), (100, 409, 691, 494), (409, 111, 493, 691), (691, 493, 128, 459), (494, 691, 459, 130), (416, 682, 692, 492), (682, 101, 424, 692), (692, 424, 138, 472), (492, 692, 472, 134), (417, 680, 693, 435), (680, 411, 425, 693), (693, 425, 119, 445), (435, 693, 445, 118), (105, 421, 694, 430), (421, 106, 426, 694), (694, 426, 120, 458), (430, 694, 458, 116), (412, 706, 695, 427), (706, 415, 428, 695), (695, 428, 147, 471), (427, 695, 471, 142), (95, 681, 696, 429), (681, 105, 430, 696), (696, 430, 116, 444), (429, 696, 444, 117), (99, 387, 697, 431), (387, 112, 438, 697), (697, 438, 131, 457), (431, 697, 457, 129), (115, 413, 698, 432), (413, 102, 433, 698), (698, 433, 141, 470), (432, 698, 470, 146), (442, 420, 699, 434), (420, 417, 435, 699), (699, 435, 118, 456), (434, 699, 456, 122), (104, 710, 700, 436), (710, 418, 437, 700), (700, 437, 143, 469), (436, 700, 469, 145), (112, 709, 701, 438), (709, 109, 439, 701), (701, 439, 126, 455), (438, 701, 455, 131), (113, 679, 702, 677), (679, 441, 440, 702), (702, 440, 102, 413), (677, 702, 413, 115), (415, 706, 703, 414), (706, 412, 410, 703), (703, 410, 418, 710), (414, 703, 710, 104), (98, 422, 704, 423), (422, 101, 682, 704), (704, 682, 416, 405), (423, 704, 405, 114), (103, 404, 705, 685), (404, 406, 676, 705), (705, 676, 97, 684), (685, 705, 684, 419), (131, 455, 711, 483), (455, 126, 482, 711), (711, 482, 142, 471), (483, 711, 471, 147), (123, 447, 712, 481), (447, 122, 480, 712), (712, 480, 138, 463), (481, 712, 463, 139), (125, 454, 713, 479), (454, 130, 478, 713), (713, 478, 146, 470), (479, 713, 470, 141), (120, 446, 714, 477), (446, 121, 476, 714), (714, 476, 137, 462), (477, 714, 462, 136), (121, 448, 715, 476), (448, 117, 484, 715), (715, 484, 133, 464), (476, 715, 464, 137), (122, 456, 716, 480), (456, 118, 485, 716), (716, 485, 134, 472), (480, 716, 472, 138), (124, 449, 717, 486), (449, 125, 479, 717), (717, 479, 141, 465), (486, 717, 465, 140), (129, 457, 718, 487), (457, 131, 483, 718), (718, 483, 147, 473), (487, 718, 473, 145), (119, 450, 719, 488), (450, 123, 481, 719), (719, 481, 139, 466), (488, 719, 466, 135), (116, 458, 720, 489), (458, 120, 477, 720), (720, 477, 136, 474), (489, 720, 474, 132), (126, 451, 721, 482), (451, 127, 490, 721), (721, 490, 143, 467), (482, 721, 467, 142), (117, 444, 722, 484), (444, 116, 489, 722), (722, 489, 132, 460), (484, 722, 460, 133), (130, 459, 723, 478), (459, 128, 491, 723), (723, 491, 144, 475), (478, 723, 475, 146), (128, 452, 724, 491), (452, 124, 486, 724), (724, 486, 140, 468), (491, 724, 468, 144), (118, 445, 725, 485), (445, 119, 488, 725), (725, 488, 135, 461), (485, 725, 461, 134), (127, 453, 726, 490), (453, 129, 487, 726), (726, 487, 145, 469), (490, 726, 469, 143), (114, 405, 727, 500), (405, 416, 492, 727), (727, 492, 134, 461), (500, 727, 461, 135), (107, 678, 728, 495), (678, 95, 429, 728), (728, 429, 117, 448), (495, 728, 448, 121), (113, 677, 729, 501), (677, 115, 432, 729), (729, 432, 146, 475), (501, 729, 475, 144), (419, 684, 730, 502), (684, 97, 499, 730), (730, 499, 136, 462), (502, 730, 462, 137), (96, 408, 731, 504), (408, 443, 503, 731), (731, 503, 125, 449), (504, 731, 449, 124), (101, 422, 732, 424), (422, 98, 505, 732), (732, 505, 139, 463), (424, 732, 463, 138), (411, 385, 733, 425), (385, 108, 498, 733), (733, 498, 123, 450), (425, 733, 450, 119), (103, 685, 734, 496), (685, 419, 502, 734), (734, 502, 137, 464), (496, 734, 464, 133), (109, 386, 735, 439), (386, 110, 506, 735), (735, 506, 127, 451), (439, 735, 451, 126), (102, 440, 736, 433), (440, 441, 507, 736), (736, 507, 140, 465), (433, 736, 465, 141), (111, 707, 737, 493), (707, 96, 504, 737), (737, 504, 124, 452), (493, 737, 452, 128), (98, 423, 738, 505), (423, 114, 500, 738), (738, 500, 135, 466), (505, 738, 466, 139), (110, 683, 739, 506), (683, 99, 431, 739), (739, 431, 129, 453), (506, 739, 453, 127), (418, 410, 740, 437), (410, 412, 427, 740), (740, 427, 142, 467), (437, 740, 467, 143), (443, 708, 741, 503), (708, 100, 494, 741), (741, 494, 130, 454), (503, 741, 454, 125), (441, 679, 742, 507), (679, 113, 501, 742), (742, 501, 144, 468), (507, 742, 468, 140), (150, 516, 746, 515), (516, 151, 517, 746), (746, 517, 152, 518), (515, 746, 518, 149), (154, 520, 747, 519), (520, 155, 521, 747), (747, 521, 156, 522), (519, 747, 522, 153), (158, 524, 748, 523), (524, 159, 525, 748), (748, 525, 160, 526), (523, 748, 526, 157), (162, 528, 749, 527), (528, 163, 529, 749), (749, 529, 164, 530), (527, 749, 530, 161), (513, 293, 750, 535), (293, 514, 537, 750), (750, 537, 153, 522), (535, 750, 522, 156), (148, 627, 751, 539), (627, 63, 538, 751), (751, 538, 150, 515), (539, 751, 515, 149), (66, 308, 752, 536), (308, 512, 540, 752), (752, 540, 161, 530), (536, 752, 530, 164), (327, 307, 753, 542), (307, 67, 541, 753), (753, 541, 158, 523), (542, 753, 523, 157), (63, 613, 754, 538), (613, 511, 543, 754), (754, 543, 151, 516), (538, 754, 516, 150), (67, 745, 755, 541), (745, 328, 544, 755), (755, 544, 159, 524), (541, 755, 524, 158), (511, 744, 756, 543), (744, 69, 545, 756), (756, 545, 152, 517), (543, 756, 517, 151), (328, 508, 757, 544), (508, 510, 546, 757), (757, 546, 160, 525), (544, 757, 525, 159), (69, 291, 758, 545), (291, 148, 539, 758), (758, 539, 149, 518), (545, 758, 518, 152), (510, 294, 759, 546), (294, 327, 542, 759), (759, 542, 157, 526), (546, 759, 526, 160), (514, 326, 760, 537), (326, 64, 532, 760), (760, 532, 154, 519), (537, 760, 519, 153), (512, 325, 761, 540), (325, 65, 534, 761), (761, 534, 162, 527), (540, 761, 527, 161)])
_uv = me_cube.uv_layers.new(name='UVMap')
_uv.uv.foreach_set('vector', [0.125, 0.7024, 0.1477, 0.7024, 0.1501, 0.7241, 0.125, 0.709, 0.1704, 0.7024, 0.1704, 0.7262, 0.1501, 0.7241, 0.1477, 0.7024, 0.1704, 0.75, 0.1649, 0.75, 0.1501, 0.7241, 0.1704, 0.7262, 0.1594, 0.75, 0.1422, 0.7328, 0.1501, 0.7241, 0.1649, 0.75, 0.125, 0.7156, 0.125, 0.709, 0.1501, 0.7241, 0.1422, 0.7328, 0.8296, 0.7024, 0.8523, 0.7024, 0.8499, 0.7241, 0.8296, 0.7262, 0.875, 0.7024, 0.875, 0.709, 0.8499, 0.7241, 0.8523, 0.7024, 0.875, 0.7156, 0.8578, 0.7328, 0.8499, 0.7241, 0.875, 0.709, 0.8406, 0.75, 0.8351, 0.75, 0.8499, 0.7241, 0.8578, 0.7328, 0.8296, 0.75, 0.8296, 0.7262, 0.8499, 0.7241, 0.8351, 0.75, 0.8296, 0.5, 0.8351, 0.5, 0.8499, 0.5259, 0.8296, 0.5238, 0.8406, 0.5, 0.8578, 0.5172, 0.8499, 0.5259, 0.8351, 0.5, 0.875, 0.5344, 0.875, 0.541, 0.8499, 0.5259, 0.8578, 0.5172, 0.875, 0.5476, 0.8523, 0.5476, 0.8499, 0.5259, 0.875, 0.541, 0.8296, 0.5476, 0.8296, 0.5238, 0.8499, 0.5259, 0.8523, 0.5476, 0.375, 0.2844, 0.5, 0.2844, 0.5, 0.2899, 0.375, 0.2899, 0.5, 0.2844, 0.625, 0.2844, 0.625, 0.2899, 0.5, 0.2899, 0.5, 0.2899, 0.625, 0.2899, 0.625, 0.2954, 0.5, 0.2954, 0.375, 0.2899, 0.5, 0.2899, 0.5, 0.2954, 0.375, 0.2954, 0.625, 0.7024, 0.6477, 0.7024, 0.6501, 0.7241, 0.625, 0.709, 0.6704, 0.7024, 0.6704, 0.7262, 0.6501, 0.7241, 0.6477, 0.7024, 0.6704, 0.75, 0.6649, 0.75, 0.6501, 0.7241, 0.6704, 0.7262, 0.6594, 0.75, 0.6422, 0.7328, 0.6501, 0.7241, 0.6649, 0.75, 0.625, 0.7156, 0.625, 0.709, 0.6501, 0.7241, 0.6422, 0.7328, 0.625, 0.5344, 0.6422, 0.5172, 0.6501, 0.5259, 0.625, 0.541, 0.6594, 0.5, 0.6649, 0.5, 0.6501, 0.5259, 0.6422, 0.5172, 0.6704, 0.5, 0.6704, 0.5238, 0.6501, 0.5259, 0.6649, 0.5, 0.6704, 0.5476, 0.6477, 0.5476, 0.6501, 0.5259, 0.6704, 0.5238, 0.625, 0.5476, 0.625, 0.541, 0.6501, 0.5259, 0.6477, 0.5476, 0.375, 0.4546, 0.5, 0.4546, 0.5, 0.4601, 0.375, 0.4601, 0.5, 0.4546, 0.625, 0.4546, 0.625, 0.4601, 0.5, 0.4601, 0.5, 0.4601, 0.625, 0.4601, 0.625, 0.4656, 0.5, 0.4656, 0.375, 0.4601, 0.5, 0.4601, 0.5, 0.4656, 0.375, 0.4656, 0.375, 0.6916, 0.5, 0.6916, 0.5, 0.697, 0.375, 0.697, 0.5, 0.6916, 0.625, 0.6916, 0.625, 0.697, 0.5, 0.697, 0.5, 0.697, 0.625, 0.697, 0.625, 0.7024, 0.5, 0.7024, 0.375, 0.697, 0.5, 0.697, 0.5, 0.7024, 0.375, 0.7024, 0.375, 0.7844, 0.5, 0.7844, 0.5, 0.7899, 0.375, 0.7899, 0.5, 0.7844, 0.625, 0.7844, 0.625, 0.7899, 0.5, 0.7899, 0.5, 0.7899, 0.625, 0.7899, 0.625, 0.7954, 0.5, 0.7954, 0.375, 0.7899, 0.5, 0.7899, 0.5, 0.7954, 0.375, 0.7954, 0.3296, 0.6916, 0.3523, 0.6916, 0.3523, 0.697, 0.3296, 0.697, 0.3523, 0.6916, 0.375, 0.6916, 0.375, 0.697, 0.3523, 0.697, 0.3523, 0.697, 0.375, 0.697, 0.375, 0.7024, 0.3523, 0.7024, 0.3296, 0.697, 0.3523, 0.697, 0.3523, 0.7024, 0.3296, 0.7024, 0.375, 0.9546, 0.5, 0.9546, 0.5, 0.9601, 0.375, 0.9601, 0.5, 0.9546, 0.625, 0.9546, 0.625, 0.9601, 0.5, 0.9601, 0.5, 0.9601, 0.625, 0.9601, 0.625, 0.9656, 0.5, 0.9656, 0.375, 0.9601, 0.5, 0.9601, 0.5, 0.9656, 0.375, 0.9656, 0.375, 0.1916, 0.5, 0.1916, 0.5, 0.197, 0.375, 0.197, 0.5, 0.1916, 0.625, 0.1916, 0.625, 0.197, 0.5, 0.197, 0.5, 0.197, 0.625, 0.197, 0.625, 0.2024, 0.5, 0.2024, 0.375, 0.197, 0.5, 0.197, 0.5, 0.2024, 0.375, 0.2024, 0.125, 0.5344, 0.1422, 0.5172, 0.1501, 0.5259, 0.125, 0.541, 0.1594, 0.5, 0.1649, 0.5, 0.1501, 0.5259, 0.1422, 0.5172, 0.1704, 0.5, 0.1704, 0.5238, 0.1501, 0.5259, 0.1649, 0.5, 0.1704, 0.5476, 0.1477, 0.5476, 0.1501, 0.5259, 0.1704, 0.5238, 0.125, 0.5476, 0.125, 0.541, 0.1501, 0.5259, 0.1477, 0.5476, 0.8296, 0.6916, 0.8523, 0.6916, 0.8523, 0.697, 0.8296, 0.697, 0.8523, 0.6916, 0.875, 0.6916, 0.875, 0.697, 0.8523, 0.697, 0.8523, 0.697, 0.875, 0.697, 0.875, 0.7024, 0.8523, 0.7024, 0.8296, 0.697, 0.8523, 0.697, 0.8523, 0.7024, 0.8296, 0.7024, 0.8296, 0.5476, 0.8523, 0.5476, 0.8523, 0.553, 0.8296, 0.553, 0.8523, 0.5476, 0.875, 0.5476, 0.875, 0.553, 0.8523, 0.553, 0.8523, 0.553, 0.875, 0.553, 0.875, 0.5584, 0.8523, 0.5584, 0.8296, 0.553, 0.8523, 0.553, 0.8523, 0.5584, 0.8296, 0.5584, 0.8296, 0.5584, 0.8523, 0.5584, 0.8523, 0.625, 0.8296, 0.625, 0.8523, 0.5584, 0.875, 0.5584, 0.875, 0.625, 0.8523, 0.625, 0.8523, 0.625, 0.875, 0.625, 0.875, 0.6916, 0.8523, 0.6916, 0.8296, 0.625, 0.8523, 0.625, 0.8523, 0.6916, 0.8296, 0.6916, 0.375, 0.04763, 0.5, 0.04763, 0.5, 0.05303, 0.375, 0.05303, 0.5, 0.04763, 0.625, 0.04763, 0.625, 0.05303, 0.5, 0.05303, 0.5, 0.05303, 0.625, 0.05303, 0.625, 0.05843, 0.5, 0.05843, 0.375, 0.05303, 0.5, 0.05303, 0.5, 0.05843, 0.375, 0.05843, 0.375, 0.05843, 0.5, 0.05843, 0.5, 0.125, 0.375, 0.125, 0.5, 0.05843, 0.625, 0.05843, 0.625, 0.125, 0.5, 0.125, 0.5, 0.125, 0.625, 0.125, 0.625, 0.1916, 0.5, 0.1916, 0.375, 0.125, 0.5, 0.125, 0.5, 0.1916, 0.375, 0.1916, 0.3296, 0.5476, 0.3523, 0.5476, 0.3523, 0.553, 0.3296, 0.553, 0.3523, 0.5476, 0.375, 0.5476, 0.375, 0.553, 0.3523, 0.553, 0.3523, 0.553, 0.375, 0.553, 0.375, 0.5584, 0.3523, 0.5584, 0.3296, 0.553, 0.3523, 0.553, 0.3523, 0.5584, 0.3296, 0.5584, 0.3296, 0.5584, 0.3523, 0.5584, 0.3523, 0.625, 0.3296, 0.625, 0.3523, 0.5584, 0.375, 0.5584, 0.375, 0.625, 0.3523, 0.625, 0.3523, 0.625, 0.375, 0.625, 0.375, 0.6916, 0.3523, 0.6916, 0.3296, 0.625, 0.3523, 0.625, 0.3523, 0.6916, 0.3296, 0.6916, 0.375, 0.5476, 0.5, 0.5476, 0.5, 0.553, 0.375, 0.553, 0.5, 0.5476, 0.625, 0.5476, 0.625, 0.553, 0.5, 0.553, 0.5, 0.553, 0.625, 0.553, 0.625, 0.5584, 0.5, 0.5584, 0.375, 0.553, 0.5, 0.553, 0.5, 0.5584, 0.375, 0.5584, 0.375, 0.5584, 0.5, 0.5584, 0.5, 0.625, 0.375, 0.625, 0.5, 0.5584, 0.625, 0.5584, 0.625, 0.625, 0.5, 0.625, 0.5, 0.625, 0.625, 0.625, 0.625, 0.6916, 0.5, 0.6916, 0.375, 0.625, 0.5, 0.625, 0.5, 0.6916, 0.375, 0.6916, 0.125, 0.5584, 0.1477, 0.5584, 0.1477, 0.625, 0.125, 0.625, 0.1477, 0.5584, 0.1704, 0.5584, 0.1704, 0.625, 0.1477, 0.625, 0.1477, 0.625, 0.1704, 0.625, 0.1704, 0.6916, 0.1477, 0.6916, 0.125, 0.625, 0.1477, 0.625, 0.1477, 0.6916, 0.125, 0.6916, 0.1809, 0.5584, 0.1809, 0.553, 0.1809, 0.553, 0.1809, 0.5584, 0.1809, 0.553, 0.1809, 0.5476, 0.1809, 0.5476, 0.1809, 0.553, 0.1809, 0.553, 0.1809, 0.5476, 0.1809, 0.5476, 0.1809, 0.553, 0.1809, 0.5584, 0.1809, 0.553, 0.1809, 0.553, 0.1809, 0.5584, 0.125, 0.5476, 0.1477, 0.5476, 0.1477, 0.553, 0.125, 0.553, 0.1477, 0.5476, 0.1704, 0.5476, 0.1704, 0.553, 0.1477, 0.553, 0.1477, 0.553, 0.1704, 0.553, 0.1704, 0.5584, 0.1477, 0.5584, 0.125, 0.553, 0.1477, 0.553, 0.1477, 0.5584, 0.125, 0.5584, 0.625, 0.5584, 0.6477, 0.5584, 0.6477, 0.625, 0.625, 0.625, 0.6477, 0.5584, 0.6704, 0.5584, 0.6704, 0.625, 0.6477, 0.625, 0.6477, 0.625, 0.6704, 0.625, 0.6704, 0.6916, 0.6477, 0.6916, 0.625, 0.625, 0.6477, 0.625, 0.6477, 0.6916, 0.625, 0.6916, 0.8191, 0.5584, 0.8243, 0.5584, 0.8243, 0.625, 0.8191, 0.625, 0.8243, 0.5584, 0.8296, 0.5584, 0.8296, 0.625, 0.8243, 0.625, 0.8243, 0.625, 0.8296, 0.625, 0.8296, 0.6916, 0.8243, 0.6916, 0.8191, 0.625, 0.8243, 0.625, 0.8243, 0.6916, 0.8191, 0.6916, 0.625, 0.5476, 0.6477, 0.5476, 0.6477, 0.553, 0.625, 0.553, 0.6477, 0.5476, 0.6704, 0.5476, 0.6704, 0.553, 0.6477, 0.553, 0.6477, 0.553, 0.6704, 0.553, 0.6704, 0.5584, 0.6477, 0.5584, 0.625, 0.553, 0.6477, 0.553, 0.6477, 0.5584, 0.625, 0.5584, 0.8191, 0.5476, 0.8243, 0.5476, 0.8243, 0.553, 0.8191, 0.553, 0.8243, 0.5476, 0.8296, 0.5476, 0.8296, 0.553, 0.8243, 0.553, 0.8243, 0.553, 0.8296, 0.553, 0.8296, 0.5584, 0.8243, 0.5584, 0.8191, 0.553, 0.8243, 0.553, 0.8243, 0.5584, 0.8191, 0.5584, 0.625, 0.6916, 0.6477, 0.6916, 0.6477, 0.697, 0.625, 0.697, 0.6477, 0.6916, 0.6704, 0.6916, 0.6704, 0.697, 0.6477, 0.697, 0.6477, 0.697, 0.6704, 0.697, 0.6704, 0.7024, 0.6477, 0.7024, 0.625, 0.697, 0.6477, 0.697, 0.6477, 0.7024, 0.625, 0.7024, 0.8191, 0.6916, 0.8243, 0.6916, 0.8243, 0.697, 0.8191, 0.697, 0.8243, 0.6916, 0.8296, 0.6916, 0.8296, 0.697, 0.8243, 0.697, 0.8243, 0.697, 0.8296, 0.697, 0.8296, 0.7024, 0.8243, 0.7024, 0.8191, 0.697, 0.8243, 0.697, 0.8243, 0.7024, 0.8191, 0.7024, 0.3296, 0.5, 0.3351, 0.5, 0.3499, 0.5259, 0.3296, 0.5238, 0.3406, 0.5, 0.3578, 0.5172, 0.3499, 0.5259, 0.3351, 0.5, 0.375, 0.5344, 0.375, 0.541, 0.3499, 0.5259, 0.3578, 0.5172, 0.375, 0.5476, 0.3523, 0.5476, 0.3499, 0.5259, 0.375, 0.541, 0.3296, 0.5476, 0.3296, 0.5238, 0.3499, 0.5259, 0.3523, 0.5476, 0.8191, 0.5, 0.8243, 0.5, 0.8243, 0.5238, 0.8191, 0.5238, 0.8243, 0.5, 0.8296, 0.5, 0.8296, 0.5238, 0.8243, 0.5238, 0.8243, 0.5238, 0.8296, 0.5238, 0.8296, 0.5476, 0.8243, 0.5476, 0.8191, 0.5238, 0.8243, 0.5238, 0.8243, 0.5476, 0.8191, 0.5476, 0.125, 0.6916, 0.1477, 0.6916, 0.1477, 0.697, 0.125, 0.697, 0.1477, 0.6916, 0.1704, 0.6916, 0.1704, 0.697, 0.1477, 0.697, 0.1477, 0.697, 0.1704, 0.697, 0.1704, 0.7024, 0.1477, 0.7024, 0.125, 0.697, 0.1477, 0.697, 0.1477, 0.7024, 0.125, 0.7024, 0.375, 0.03439, 0.5, 0.03439, 0.5, 0.04101, 0.375, 0.04101, 0.5, 0.03439, 0.625, 0.03439, 0.625, 0.04101, 0.5, 0.04101, 0.5, 0.04101, 0.625, 0.04101, 0.625, 0.04763, 0.5, 0.04763, 0.375, 0.04101, 0.5, 0.04101, 0.5, 0.04763, 0.375, 0.04763, 0.3191, 0.5, 0.3243, 0.5, 0.3243, 0.5238, 0.3191, 0.5238, 0.3243, 0.5, 0.3296, 0.5, 0.3296, 0.5238, 0.3243, 0.5238, 0.3243, 0.5238, 0.3296, 0.5238, 0.3296, 0.5476, 0.3243, 0.5476, 0.3191, 0.5238, 0.3243, 0.5238, 0.3243, 0.5476, 0.3191, 0.5476, 0.375, 0.2024, 0.5, 0.2024, 0.5, 0.209, 0.375, 0.209, 0.5, 0.2024, 0.625, 0.2024, 0.625, 0.209, 0.5, 0.209, 0.5, 0.209, 0.625, 0.209, 0.625, 0.2156, 0.5, 0.2156, 0.375, 0.209, 0.5, 0.209, 0.5, 0.2156, 0.375, 0.2156, 0.375, 0.4441, 0.5, 0.4441, 0.5, 0.4493, 0.375, 0.4493, 0.5, 0.4441, 0.625, 0.4441, 0.625, 0.4493, 0.5, 0.4493, 0.5, 0.4493, 0.625, 0.4493, 0.625, 0.4546, 0.5, 0.4546, 0.375, 0.4493, 0.5, 0.4493, 0.5, 0.4546, 0.375, 0.4546, 0.3191, 0.7024, 0.3243, 0.7024, 0.3243, 0.7262, 0.3191, 0.7262, 0.3243, 0.7024, 0.3296, 0.7024, 0.3296, 0.7262, 0.3243, 0.7262, 0.3243, 0.7262, 0.3296, 0.7262, 0.3296, 0.75, 0.3243, 0.75, 0.3191, 0.7262, 0.3243, 0.7262, 0.3243, 0.75, 0.3191, 0.75, 0.375, 0.7024, 0.5, 0.7024, 0.5, 0.709, 0.375, 0.709, 0.5, 0.7024, 0.625, 0.7024, 0.625, 0.709, 0.5, 0.709, 0.5, 0.709, 0.625, 0.709, 0.625, 0.7156, 0.5, 0.7156, 0.375, 0.709, 0.5, 0.709, 0.5, 0.7156, 0.375, 0.7156, 0.375, 0.9441, 0.5, 0.9441, 0.5, 0.9493, 0.375, 0.9493, 0.5, 0.9441, 0.625, 0.9441, 0.625, 0.9493, 0.5, 0.9493, 0.5, 0.9493, 0.625, 0.9493, 0.625, 0.9546, 0.5, 0.9546, 0.375, 0.9493, 0.5, 0.9493, 0.5, 0.9546, 0.375, 0.9546, 0.3296, 0.7024, 0.3523, 0.7024, 0.3499, 0.7241, 0.3296, 0.7262, 0.375, 0.7024, 0.375, 0.709, 0.3499, 0.7241, 0.3523, 0.7024, 0.375, 0.7156, 0.3578, 0.7328, 0.3499, 0.7241, 0.375, 0.709, 0.3406, 0.75, 0.3351, 0.75, 0.3499, 0.7241, 0.3578, 0.7328, 0.3296, 0.75, 0.3296, 0.7262, 0.3499, 0.7241, 0.3351, 0.75, 0.8191, 0.7024, 0.8243, 0.7024, 0.8243, 0.7262, 0.8191, 0.7262, 0.8243, 0.7024, 0.8296, 0.7024, 0.8296, 0.7262, 0.8243, 0.7262, 0.8243, 0.7262, 0.8296, 0.7262, 0.8296, 0.75, 0.8243, 0.75, 0.8191, 0.7262, 0.8243, 0.7262, 0.8243, 0.75, 0.8191, 0.75, 0.6704, 0.7024, 0.6757, 0.7024, 0.6757, 0.7262, 0.6704, 0.7262, 0.6757, 0.7024, 0.6809, 0.7024, 0.6809, 0.7262, 0.6757, 0.7262, 0.6757, 0.7262, 0.6809, 0.7262, 0.6809, 0.75, 0.6757, 0.75, 0.6704, 0.7262, 0.6757, 0.7262, 0.6757, 0.75, 0.6704, 0.75, 0.6809, 0.7024, 0.75, 0.7024, 0.75, 0.7262, 0.6809, 0.7262, 0.75, 0.7024, 0.8191, 0.7024, 0.8191, 0.7262, 0.75, 0.7262, 0.75, 0.7262, 0.8191, 0.7262, 0.8191, 0.75, 0.75, 0.75, 0.6809, 0.7262, 0.75, 0.7262, 0.75, 0.75, 0.6809, 0.75, 0.375, 0.7954, 0.5, 0.7954, 0.5, 0.8007, 0.375, 0.8007, 0.5, 0.7954, 0.625, 0.7954, 0.625, 0.8007, 0.5, 0.8007, 0.5, 0.8007, 0.625, 0.8007, 0.625, 0.8059, 0.5, 0.8059, 0.375, 0.8007, 0.5, 0.8007, 0.5, 0.8059, 0.375, 0.8059, 0.375, 0.8059, 0.5, 0.8059, 0.5, 0.875, 0.375, 0.875, 0.5, 0.8059, 0.625, 0.8059, 0.625, 0.875, 0.5, 0.875, 0.5, 0.875, 0.625, 0.875, 0.625, 0.9441, 0.5, 0.9441, 0.375, 0.875, 0.5, 0.875, 0.5, 0.9441, 0.375, 0.9441, 0.1704, 0.7024, 0.1757, 0.7024, 0.1757, 0.7262, 0.1704, 0.7262, 0.1757, 0.7024, 0.1809, 0.7024, 0.1809, 0.7262, 0.1757, 0.7262, 0.1757, 0.7262, 0.1809, 0.7262, 0.1809, 0.75, 0.1757, 0.75, 0.1704, 0.7262, 0.1757, 0.7262, 0.1757, 0.75, 0.1704, 0.75, 0.1809, 0.7024, 0.25, 0.7024, 0.25, 0.7262, 0.1809, 0.7262, 0.25, 0.7024, 0.3191, 0.7024, 0.3191, 0.7262, 0.25, 0.7262, 0.25, 0.7262, 0.3191, 0.7262, 0.3191, 0.75, 0.25, 0.75, 0.1809, 0.7262, 0.25, 0.7262, 0.25, 0.75, 0.1809, 0.75, 0.375, 0.2954, 0.5, 0.2954, 0.5, 0.3007, 0.375, 0.3007, 0.5, 0.2954, 0.625, 0.2954, 0.625, 0.3007, 0.5, 0.3007, 0.5, 0.3007, 0.625, 0.3007, 0.625, 0.3059, 0.5, 0.3059, 0.375, 0.3007, 0.5, 0.3007, 0.5, 0.3059, 0.375, 0.3059, 0.375, 0.3059, 0.5, 0.3059, 0.5, 0.375, 0.375, 0.375, 0.5, 0.3059, 0.625, 0.3059, 0.625, 0.375, 0.5, 0.375, 0.5, 0.375, 0.625, 0.375, 0.625, 0.4441, 0.5, 0.4441, 0.375, 0.375, 0.5, 0.375, 0.5, 0.4441, 0.375, 0.4441, 0.1704, 0.5, 0.1757, 0.5, 0.1757, 0.5238, 0.1704, 0.5238, 0.1757, 0.5, 0.1809, 0.5, 0.1809, 0.5238, 0.1757, 0.5238, 0.1757, 0.5238, 0.1809, 0.5238, 0.1809, 0.5476, 0.1757, 0.5476, 0.1704, 0.5238, 0.1757, 0.5238, 0.1757, 0.5476, 0.1704, 0.5476, 0.1809, 0.5, 0.25, 0.5, 0.25, 0.5238, 0.1809, 0.5238, 0.25, 0.5, 0.3191, 0.5, 0.3191, 0.5238, 0.25, 0.5238, 0.25, 0.5238, 0.3191, 0.5238, 0.3191, 0.5476, 0.25, 0.5476, 0.1809, 0.5238, 0.25, 0.5238, 0.25, 0.5476, 0.1809, 0.5476, 0.3296, 0.5584, 0.3243, 0.5584, 0.3243, 0.5584, 0.3296, 0.5584, 0.3243, 0.5584, 0.3191, 0.5584, 0.3191, 0.5584, 0.3243, 0.5584, 0.3243, 0.5584, 0.3191, 0.5584, 0.3191, 0.5584, 0.3243, 0.5584, 0.3296, 0.5584, 0.3243, 0.5584, 0.3243, 0.5584, 0.3296, 0.5584, 0.6704, 0.5, 0.6757, 0.5, 0.6757, 0.5238, 0.6704, 0.5238, 0.6757, 0.5, 0.6809, 0.5, 0.6809, 0.5238, 0.6757, 0.5238, 0.6757, 0.5238, 0.6809, 0.5238, 0.6809, 0.5476, 0.6757, 0.5476, 0.6704, 0.5238, 0.6757, 0.5238, 0.6757, 0.5476, 0.6704, 0.5476, 0.6809, 0.5, 0.75, 0.5, 0.75, 0.5238, 0.6809, 0.5238, 0.75, 0.5, 0.8191, 0.5, 0.8191, 0.5238, 0.75, 0.5238, 0.75, 0.5238, 0.8191, 0.5238, 0.8191, 0.5476, 0.75, 0.5476, 0.6809, 0.5238, 0.75, 0.5238, 0.75, 0.5476, 0.6809, 0.5476, 0.6704, 0.6916, 0.6757, 0.6916, 0.6757, 0.697, 0.6704, 0.697, 0.6757, 0.6916, 0.6809, 0.6916, 0.6809, 0.697, 0.6757, 0.697, 0.6757, 0.697, 0.6809, 0.697, 0.6809, 0.7024, 0.6757, 0.7024, 0.6704, 0.697, 0.6757, 0.697, 0.6757, 0.7024, 0.6704, 0.7024, 0.6809, 0.6916, 0.75, 0.6916, 0.75, 0.697, 0.6809, 0.697, 0.75, 0.6916, 0.8191, 0.6916, 0.8191, 0.697, 0.75, 0.697, 0.75, 0.697, 0.8191, 0.697, 0.8191, 0.7024, 0.75, 0.7024, 0.6809, 0.697, 0.75, 0.697, 0.75, 0.7024, 0.6809, 0.7024, 0.6704, 0.5476, 0.6757, 0.5476, 0.6757, 0.553, 0.6704, 0.553, 0.6757, 0.5476, 0.6809, 0.5476, 0.6809, 0.553, 0.6757, 0.553, 0.6757, 0.553, 0.6809, 0.553, 0.6809, 0.5584, 0.6757, 0.5584, 0.6704, 0.553, 0.6757, 0.553, 0.6757, 0.5584, 0.6704, 0.5584, 0.6809, 0.5476, 0.75, 0.5476, 0.75, 0.553, 0.6809, 0.553, 0.75, 0.5476, 0.8191, 0.5476, 0.8191, 0.553, 0.75, 0.553, 0.75, 0.553, 0.8191, 0.553, 0.8191, 0.5584, 0.75, 0.5584, 0.6809, 0.553, 0.75, 0.553, 0.75, 0.5584, 0.6809, 0.5584, 0.6704, 0.5584, 0.6757, 0.5584, 0.6757, 0.625, 0.6704, 0.625, 0.6757, 0.5584, 0.6809, 0.5584, 0.6809, 0.625, 0.6757, 0.625, 0.6757, 0.625, 0.6809, 0.625, 0.6809, 0.6916, 0.6757, 0.6916, 0.6704, 0.625, 0.6757, 0.625, 0.6757, 0.6916, 0.6704, 0.6916, 0.6809, 0.5584, 0.75, 0.5584, 0.75, 0.625, 0.6809, 0.625, 0.75, 0.5584, 0.8191, 0.5584, 0.8191, 0.625, 0.75, 0.625, 0.75, 0.625, 0.8191, 0.625, 0.8191, 0.6916, 0.75, 0.6916, 0.6809, 0.625, 0.75, 0.625, 0.75, 0.6916, 0.6809, 0.6916, 0.1704, 0.6916, 0.1704, 0.625, 0.1704, 0.625, 0.1704, 0.6916, 0.1704, 0.625, 0.1704, 0.5584, 0.1704, 0.5584, 0.1704, 0.625, 0.1704, 0.625, 0.1704, 0.5584, 0.1704, 0.5584, 0.1704, 0.625, 0.1704, 0.6916, 0.1704, 0.625, 0.1704, 0.625, 0.1704, 0.6916, 0.3296, 0.7024, 0.3243, 0.7024, 0.3243, 0.7024, 0.3296, 0.7024, 0.3243, 0.7024, 0.3191, 0.7024, 0.3191, 0.7024, 0.3243, 0.7024, 0.3243, 0.7024, 0.3191, 0.7024, 0.3191, 0.7024, 0.3243, 0.7024, 0.3296, 0.7024, 0.3243, 0.7024, 0.3243, 0.7024, 0.3296, 0.7024, 0.1809, 0.6916, 0.1757, 0.6916, 0.1757, 0.6916, 0.1809, 0.6916, 0.1757, 0.6916, 0.1704, 0.6916, 0.1704, 0.6916, 0.1757, 0.6916, 0.1757, 0.6916, 0.1704, 0.6916, 0.1704, 0.6916, 0.1757, 0.6916, 0.1809, 0.6916, 0.1757, 0.6916, 0.1757, 0.6916, 0.1809, 0.6916, 0.375, 0.5344, 0.5, 0.5344, 0.5, 0.541, 0.375, 0.541, 0.5, 0.5344, 0.625, 0.5344, 0.625, 0.541, 0.5, 0.541, 0.5, 0.541, 0.625, 0.541, 0.625, 0.5476, 0.5, 0.5476, 0.375, 0.541, 0.5, 0.541, 0.5, 0.5476, 0.375, 0.5476, 0.625, 0.5344, 0.5, 0.5344, 0.625, 0.5344, 0.5, 0.5344, 0.375, 0.5344, 0.375, 0.5344, 0.5, 0.5344, 0.375, 0.5344, 0.375, 0.5344, 0.625, 0.5344, 0.5, 0.5344, 0.625, 0.5344, 0.625, 0.7156, 0.6422, 0.7328, 0.6422, 0.7328, 0.625, 0.7156, 0.6422, 0.7328, 0.6594, 0.75, 0.6594, 0.75, 0.6422, 0.7328, 0.6422, 0.7328, 0.6594, 0.75, 0.6594, 0.75, 0.6422, 0.7328, 0.625, 0.7156, 0.6422, 0.7328, 0.6422, 0.7328, 0.625, 0.7156, 0.375, 0.2156, 0.5, 0.2156, 0.375, 0.2156, 0.5, 0.2156, 0.625, 0.2156, 0.625, 0.2156, 0.5, 0.2156, 0.625, 0.2156, 0.625, 0.2156, 0.375, 0.2156, 0.5, 0.2156, 0.375, 0.2156, 0.6594, 0.5, 0.6422, 0.5172, 0.6422, 0.5172, 0.6594, 0.5, 0.6422, 0.5172, 0.625, 0.5344, 0.625, 0.5344, 0.6422, 0.5172, 0.6422, 0.5172, 0.625, 0.5344, 0.625, 0.5344, 0.6422, 0.5172, 0.6594, 0.5, 0.6422, 0.5172, 0.6422, 0.5172, 0.6594, 0.5, 0.375, 0.9656, 0.5, 0.9656, 0.5, 0.9656, 0.375, 0.9656, 0.5, 0.9656, 0.625, 0.9656, 0.625, 0.9656, 0.5, 0.9656, 0.5, 0.9656, 0.625, 0.9656, 0.625, 0.9656, 0.5, 0.9656, 0.375, 0.9656, 0.5, 0.9656, 0.5, 0.9656, 0.375, 0.9656, 0.625, 0.2844, 0.5, 0.2844, 0.5, 0.2844, 0.625, 0.2844, 0.5, 0.2844, 0.375, 0.2844, 0.375, 0.2844, 0.5, 0.2844, 0.5, 0.2844, 0.375, 0.2844, 0.375, 0.2844, 0.5, 0.2844, 0.625, 0.2844, 0.5, 0.2844, 0.5, 0.2844, 0.625, 0.2844, 0.8406, 0.75, 0.8578, 0.7328, 0.8578, 0.7328, 0.8406, 0.75, 0.8578, 0.7328, 0.875, 0.7156, 0.875, 0.7156, 0.8578, 0.7328, 0.8578, 0.7328, 0.875, 0.7156, 0.875, 0.7156, 0.8578, 0.7328, 0.8406, 0.75, 0.8578, 0.7328, 0.8578, 0.7328, 0.8406, 0.75, 0.1594, 0.5, 0.1422, 0.5172, 0.1422, 0.5172, 0.1594, 0.5, 0.1422, 0.5172, 0.125, 0.5344, 0.125, 0.5344, 0.1422, 0.5172, 0.1422, 0.5172, 0.125, 0.5344, 0.125, 0.5344, 0.1422, 0.5172, 0.1594, 0.5, 0.1422, 0.5172, 0.1422, 0.5172, 0.1594, 0.5, 0.625, 0.7844, 0.5, 0.7844, 0.625, 0.7844, 0.5, 0.7844, 0.375, 0.7844, 0.375, 0.7844, 0.5, 0.7844, 0.375, 0.7844, 0.375, 0.7844, 0.625, 0.7844, 0.5, 0.7844, 0.625, 0.7844, 0.375, 0.5344, 0.3578, 0.5172, 0.3578, 0.5172, 0.375, 0.5344, 0.3578, 0.5172, 0.3406, 0.5, 0.3406, 0.5, 0.3578, 0.5172, 0.3578, 0.5172, 0.3406, 0.5, 0.3406, 0.5, 0.3578, 0.5172, 0.375, 0.5344, 0.3578, 0.5172, 0.3578, 0.5172, 0.375, 0.5344, 0.3406, 0.75, 0.3578, 0.7328, 0.3578, 0.7328, 0.3406, 0.75, 0.3578, 0.7328, 0.375, 0.7156, 0.375, 0.7156, 0.3578, 0.7328, 0.3578, 0.7328, 0.375, 0.7156, 0.375, 0.7156, 0.3578, 0.7328, 0.3406, 0.75, 0.3578, 0.7328, 0.3578, 0.7328, 0.3406, 0.75, 0.375, 0.4656, 0.5, 0.4656, 0.375, 0.4656, 0.5, 0.4656, 0.625, 0.4656, 0.625, 0.4656, 0.5, 0.4656, 0.625, 0.4656, 0.625, 0.4656, 0.375, 0.4656, 0.5, 0.4656, 0.375, 0.4656, 0.375, 0.7156, 0.5, 0.7156, 0.375, 0.7156, 0.5, 0.7156, 0.625, 0.7156, 0.625, 0.7156, 0.5, 0.7156, 0.625, 0.7156, 0.625, 0.7156, 0.375, 0.7156, 0.5, 0.7156, 0.375, 0.7156, 0.125, 0.7156, 0.1422, 0.7328, 0.1422, 0.7328, 0.125, 0.7156, 0.1422, 0.7328, 0.1594, 0.75, 0.1594, 0.75, 0.1422, 0.7328, 0.1422, 0.7328, 0.1594, 0.75, 0.1594, 0.75, 0.1422, 0.7328, 0.125, 0.7156, 0.1422, 0.7328, 0.1422, 0.7328, 0.125, 0.7156, 0.875, 0.5344, 0.8578, 0.5172, 0.8578, 0.5172, 0.875, 0.5344, 0.8578, 0.5172, 0.8406, 0.5, 0.8406, 0.5, 0.8578, 0.5172, 0.8578, 0.5172, 0.8406, 0.5, 0.8406, 0.5, 0.8578, 0.5172, 0.875, 0.5344, 0.8578, 0.5172, 0.8578, 0.5172, 0.875, 0.5344, 0.375, 0.9656, 0.5, 0.9656, 0.375, 0.9656, 0.5, 0.9656, 0.625, 0.9656, 0.625, 0.9656, 0.5, 0.9656, 0.625, 0.9656, 0.625, 0.9656, 0.375, 0.9656, 0.5, 0.9656, 0.375, 0.9656, 0.625, 0.2844, 0.5, 0.2844, 0.625, 0.2844, 0.5, 0.2844, 0.375, 0.2844, 0.375, 0.2844, 0.5, 0.2844, 0.375, 0.2844, 0.375, 0.2844, 0.625, 0.2844, 0.5, 0.2844, 0.625, 0.2844, 0.8406, 0.75, 0.8578, 0.7328, 0.8578, 0.7328, 0.8406, 0.75, 0.8578, 0.7328, 0.875, 0.7156, 0.875, 0.7156, 0.8578, 0.7328, 0.8578, 0.7328, 0.875, 0.7156, 0.875, 0.7156, 0.8578, 0.7328, 0.8406, 0.75, 0.8578, 0.7328, 0.8578, 0.7328, 0.8406, 0.75, 0.1594, 0.5, 0.1422, 0.5172, 0.1422, 0.5172, 0.1594, 0.5, 0.1422, 0.5172, 0.125, 0.5344, 0.125, 0.5344, 0.1422, 0.5172, 0.1422, 0.5172, 0.125, 0.5344, 0.125, 0.5344, 0.1422, 0.5172, 0.1594, 0.5, 0.1422, 0.5172, 0.1422, 0.5172, 0.1594, 0.5, 0.625, 0.03439, 0.5, 0.03439, 0.625, 0.03439, 0.5, 0.03439, 0.375, 0.03439, 0.375, 0.03439, 0.5, 0.03439, 0.375, 0.03439, 0.375, 0.03439, 0.625, 0.03439, 0.5, 0.03439, 0.625, 0.03439, 0.3191, 0.5476, 0.3243, 0.5476, 0.3243, 0.5476, 0.3191, 0.5476, 0.3243, 0.5476, 0.3296, 0.5476, 0.3296, 0.5476, 0.3243, 0.5476, 0.3243, 0.5476, 0.3296, 0.5476, 0.3296, 0.5476, 0.3243, 0.5476, 0.3191, 0.5476, 0.3243, 0.5476, 0.3243, 0.5476, 0.3191, 0.5476, 0.3296, 0.6916, 0.3296, 0.697, 0.3296, 0.697, 0.3296, 0.6916, 0.3296, 0.697, 0.3296, 0.7024, 0.3296, 0.7024, 0.3296, 0.697, 0.3296, 0.697, 0.3296, 0.7024, 0.3296, 0.7024, 0.3296, 0.697, 0.3296, 0.6916, 0.3296, 0.697, 0.3296, 0.697, 0.3296, 0.6916, 0.1704, 0.5584, 0.1757, 0.5584, 0.1757, 0.5584, 0.1704, 0.5584, 0.1757, 0.5584, 0.1809, 0.5584, 0.1809, 0.5584, 0.1757, 0.5584, 0.1757, 0.5584, 0.1809, 0.5584, 0.1809, 0.5584, 0.1757, 0.5584, 0.1704, 0.5584, 0.1757, 0.5584, 0.1757, 0.5584, 0.1704, 0.5584, 0.1704, 0.7024, 0.1704, 0.697, 0.1704, 0.697, 0.1704, 0.7024, 0.1704, 0.697, 0.1704, 0.6916, 0.1704, 0.6916, 0.1704, 0.697, 0.1704, 0.697, 0.1704, 0.6916, 0.1704, 0.6916, 0.1704, 0.697, 0.1704, 0.7024, 0.1704, 0.697, 0.1704, 0.697, 0.1704, 0.7024, 0.3191, 0.5584, 0.3243, 0.5584, 0.3243, 0.625, 0.3191, 0.625, 0.3243, 0.5584, 0.3296, 0.5584, 0.3296, 0.625, 0.3243, 0.625, 0.3243, 0.625, 0.3296, 0.625, 0.3296, 0.6916, 0.3243, 0.6916, 0.3191, 0.625, 0.3243, 0.625, 0.3243, 0.6916, 0.3191, 0.6916, 0.1809, 0.6916, 0.25, 0.6916, 0.25, 0.697, 0.1809, 0.697, 0.25, 0.6916, 0.3191, 0.6916, 0.3191, 0.697, 0.25, 0.697, 0.25, 0.697, 0.3191, 0.697, 0.3191, 0.7024, 0.25, 0.7024, 0.1809, 0.697, 0.25, 0.697, 0.25, 0.7024, 0.1809, 0.7024, 0.1809, 0.5476, 0.25, 0.5476, 0.25, 0.553, 0.1809, 0.553, 0.25, 0.5476, 0.3191, 0.5476, 0.3191, 0.553, 0.25, 0.553, 0.25, 0.553, 0.3191, 0.553, 0.3191, 0.5584, 0.25, 0.5584, 0.1809, 0.553, 0.25, 0.553, 0.25, 0.5584, 0.1809, 0.5584, 0.1704, 0.5584, 0.1757, 0.5584, 0.1757, 0.625, 0.1704, 0.625, 0.1757, 0.5584, 0.1809, 0.5584, 0.1809, 0.625, 0.1757, 0.625, 0.1757, 0.625, 0.1809, 0.625, 0.1809, 0.6916, 0.1757, 0.6916, 0.1704, 0.625, 0.1757, 0.625, 0.1757, 0.6916, 0.1704, 0.6916, 0.3191, 0.6916, 0.25, 0.6916, 0.25, 0.6916, 0.3191, 0.6916, 0.25, 0.6916, 0.1809, 0.6916, 0.1809, 0.6916, 0.25, 0.6916, 0.25, 0.6916, 0.1809, 0.6916, 0.1809, 0.6916, 0.25, 0.6916, 0.3191, 0.6916, 0.25, 0.6916, 0.25, 0.6916, 0.3191, 0.6916, 0.1704, 0.6916, 0.1757, 0.6916, 0.1757, 0.6916, 0.1704, 0.6916, 0.1757, 0.6916, 0.1809, 0.6916, 0.1809, 0.6916, 0.1757, 0.6916, 0.1757, 0.6916, 0.1809, 0.6916, 0.1809, 0.6916, 0.1757, 0.6916, 0.1704, 0.6916, 0.1757, 0.6916, 0.1757, 0.6916, 0.1704, 0.6916, 0.3296, 0.5584, 0.3243, 0.5584, 0.3243, 0.5584, 0.3296, 0.5584, 0.3243, 0.5584, 0.3191, 0.5584, 0.3191, 0.5584, 0.3243, 0.5584, 0.3243, 0.5584, 0.3191, 0.5584, 0.3191, 0.5584, 0.3243, 0.5584, 0.3296, 0.5584, 0.3243, 0.5584, 0.3243, 0.5584, 0.3296, 0.5584, 0.1809, 0.5584, 0.1757, 0.5584, 0.1757, 0.5584, 0.1809, 0.5584, 0.1757, 0.5584, 0.1704, 0.5584, 0.1704, 0.5584, 0.1757, 0.5584, 0.1757, 0.5584, 0.1704, 0.5584, 0.1704, 0.5584, 0.1757, 0.5584, 0.1809, 0.5584, 0.1757, 0.5584, 0.1757, 0.5584, 0.1809, 0.5584, 0.3296, 0.7024, 0.3243, 0.7024, 0.3243, 0.7024, 0.3296, 0.7024, 0.3243, 0.7024, 0.3191, 0.7024, 0.3191, 0.7024, 0.3243, 0.7024, 0.3243, 0.7024, 0.3191, 0.7024, 0.3191, 0.7024, 0.3243, 0.7024, 0.3296, 0.7024, 0.3243, 0.7024, 0.3243, 0.7024, 0.3296, 0.7024, 0.3296, 0.5584, 0.3296, 0.625, 0.3296, 0.625, 0.3296, 0.5584, 0.3296, 0.625, 0.3296, 0.6916, 0.3296, 0.6916, 0.3296, 0.625, 0.3296, 0.625, 0.3296, 0.6916, 0.3296, 0.6916, 0.3296, 0.625, 0.3296, 0.5584, 0.3296, 0.625, 0.3296, 0.625, 0.3296, 0.5584, 0.3191, 0.6916, 0.3243, 0.6916, 0.3243, 0.6916, 0.3191, 0.6916, 0.3243, 0.6916, 0.3296, 0.6916, 0.3296, 0.6916, 0.3243, 0.6916, 0.3243, 0.6916, 0.3296, 0.6916, 0.3296, 0.6916, 0.3243, 0.6916, 0.3191, 0.6916, 0.3243, 0.6916, 0.3243, 0.6916, 0.3191, 0.6916, 0.3191, 0.5476, 0.3191, 0.553, 0.3191, 0.553, 0.3191, 0.5476, 0.3191, 0.553, 0.3191, 0.5584, 0.3191, 0.5584, 0.3191, 0.553, 0.3191, 0.5476, 0.3191, 0.553, 0.3191, 0.553, 0.3191, 0.5476, 0.1809, 0.6916, 0.1809, 0.697, 0.1809, 0.697, 0.1809, 0.6916, 0.1809, 0.697, 0.1809, 0.7024, 0.1809, 0.7024, 0.1809, 0.697, 0.1809, 0.697, 0.1809, 0.7024, 0.1809, 0.7024, 0.1809, 0.697, 0.1809, 0.6916, 0.1809, 0.697, 0.1809, 0.697, 0.1809, 0.6916, 0.3191, 0.7024, 0.3191, 0.697, 0.3191, 0.697, 0.3191, 0.7024, 0.3191, 0.697, 0.3191, 0.6916, 0.3191, 0.6916, 0.3191, 0.697, 0.3191, 0.697, 0.3191, 0.6916, 0.3191, 0.6916, 0.3191, 0.697, 0.3191, 0.7024, 0.3191, 0.697, 0.3191, 0.697, 0.3191, 0.7024, 0.1704, 0.5476, 0.1757, 0.5476, 0.1757, 0.5476, 0.1704, 0.5476, 0.1757, 0.5476, 0.1809, 0.5476, 0.1809, 0.5476, 0.1757, 0.5476, 0.1757, 0.5476, 0.1809, 0.5476, 0.1809, 0.5476, 0.1757, 0.5476, 0.1704, 0.5476, 0.1757, 0.5476, 0.1757, 0.5476, 0.1704, 0.5476, 0.1809, 0.7024, 0.1757, 0.7024, 0.1757, 0.7024, 0.1809, 0.7024, 0.1757, 0.7024, 0.1704, 0.7024, 0.1704, 0.7024, 0.1757, 0.7024, 0.1757, 0.7024, 0.1704, 0.7024, 0.1704, 0.7024, 0.1757, 0.7024, 0.1809, 0.7024, 0.1757, 0.7024, 0.1757, 0.7024, 0.1809, 0.7024, 0.3191, 0.5584, 0.3191, 0.553, 0.3191, 0.553, 0.3191, 0.5584, 0.1809, 0.5476, 0.25, 0.5476, 0.25, 0.5476, 0.1809, 0.5476, 0.25, 0.5476, 0.3191, 0.5476, 0.3191, 0.5476, 0.25, 0.5476, 0.25, 0.5476, 0.3191, 0.5476, 0.3191, 0.5476, 0.25, 0.5476, 0.1809, 0.5476, 0.25, 0.5476, 0.25, 0.5476, 0.1809, 0.5476, 0.1704, 0.5584, 0.1704, 0.553, 0.1704, 0.553, 0.1704, 0.5584, 0.1704, 0.553, 0.1704, 0.5476, 0.1704, 0.5476, 0.1704, 0.553, 0.1704, 0.553, 0.1704, 0.5476, 0.1704, 0.5476, 0.1704, 0.553, 0.1704, 0.5584, 0.1704, 0.553, 0.1704, 0.553, 0.1704, 0.5584, 0.3191, 0.7024, 0.25, 0.7024, 0.25, 0.7024, 0.3191, 0.7024, 0.25, 0.7024, 0.1809, 0.7024, 0.1809, 0.7024, 0.25, 0.7024, 0.25, 0.7024, 0.1809, 0.7024, 0.1809, 0.7024, 0.25, 0.7024, 0.3191, 0.7024, 0.25, 0.7024, 0.25, 0.7024, 0.3191, 0.7024, 0.3296, 0.5476, 0.3296, 0.553, 0.3296, 0.553, 0.3296, 0.5476, 0.3296, 0.553, 0.3296, 0.5584, 0.3296, 0.5584, 0.3296, 0.553, 0.3296, 0.553, 0.3296, 0.5584, 0.3296, 0.5584, 0.3296, 0.553, 0.3296, 0.5476, 0.3296, 0.553, 0.3296, 0.553, 0.3296, 0.5476, 0.1809, 0.5584, 0.25, 0.5584, 0.25, 0.625, 0.1809, 0.625, 0.25, 0.5584, 0.3191, 0.5584, 0.3191, 0.625, 0.25, 0.625, 0.25, 0.625, 0.3191, 0.625, 0.3191, 0.6916, 0.25, 0.6916, 0.1809, 0.625, 0.25, 0.625, 0.25, 0.6916, 0.1809, 0.6916, 0.1809, 0.5584, 0.25, 0.5584, 0.25, 0.5584, 0.1809, 0.5584, 0.25, 0.5584, 0.3191, 0.5584, 0.3191, 0.5584, 0.25, 0.5584, 0.25, 0.5584, 0.3191, 0.5584, 0.3191, 0.5584, 0.25, 0.5584, 0.1809, 0.5584, 0.25, 0.5584, 0.25, 0.5584, 0.1809, 0.5584, 0.1809, 0.6916, 0.1809, 0.625, 0.1809, 0.625, 0.1809, 0.6916, 0.1809, 0.625, 0.1809, 0.5584, 0.1809, 0.5584, 0.1809, 0.625, 0.1809, 0.625, 0.1809, 0.5584, 0.1809, 0.5584, 0.1809, 0.625, 0.1809, 0.6916, 0.1809, 0.625, 0.1809, 0.625, 0.1809, 0.6916, 0.3191, 0.5584, 0.3191, 0.625, 0.3191, 0.625, 0.3191, 0.5584, 0.3191, 0.625, 0.3191, 0.6916, 0.3191, 0.6916, 0.3191, 0.625, 0.3191, 0.625, 0.3191, 0.6916, 0.3191, 0.6916, 0.3191, 0.625, 0.3191, 0.5584, 0.3191, 0.625, 0.3191, 0.625, 0.3191, 0.5584, 0.3191, 0.6916, 0.3243, 0.6916, 0.3243, 0.6916, 0.3191, 0.6916, 0.3243, 0.6916, 0.3296, 0.6916, 0.3296, 0.6916, 0.3243, 0.6916, 0.3243, 0.6916, 0.3296, 0.6916, 0.3296, 0.6916, 0.3243, 0.6916, 0.3191, 0.6916, 0.3243, 0.6916, 0.3243, 0.6916, 0.3191, 0.6916, 0.1704, 0.5584, 0.1704, 0.553, 0.1704, 0.553, 0.1704, 0.5584, 0.1704, 0.553, 0.1704, 0.5476, 0.1704, 0.5476, 0.1704, 0.553, 0.1704, 0.553, 0.1704, 0.5476, 0.1704, 0.5476, 0.1704, 0.553, 0.1704, 0.5584, 0.1704, 0.553, 0.1704, 0.553, 0.1704, 0.5584, 0.1809, 0.6916, 0.1809, 0.697, 0.1809, 0.697, 0.1809, 0.6916, 0.1809, 0.697, 0.1809, 0.7024, 0.1809, 0.7024, 0.1809, 0.697, 0.1809, 0.697, 0.1809, 0.7024, 0.1809, 0.7024, 0.1809, 0.697, 0.1809, 0.6916, 0.1809, 0.697, 0.1809, 0.697, 0.1809, 0.6916, 0.3296, 0.5476, 0.3296, 0.553, 0.3296, 0.553, 0.3296, 0.5476, 0.3296, 0.553, 0.3296, 0.5584, 0.3296, 0.5584, 0.3296, 0.553, 0.3296, 0.553, 0.3296, 0.5584, 0.3296, 0.5584, 0.3296, 0.553, 0.3296, 0.5476, 0.3296, 0.553, 0.3296, 0.553, 0.3296, 0.5476, 0.3191, 0.7024, 0.3191, 0.697, 0.3191, 0.697, 0.3191, 0.7024, 0.3191, 0.697, 0.3191, 0.6916, 0.3191, 0.6916, 0.3191, 0.697, 0.3191, 0.697, 0.3191, 0.6916, 0.3191, 0.6916, 0.3191, 0.697, 0.3191, 0.7024, 0.3191, 0.697, 0.3191, 0.697, 0.3191, 0.7024, 0.1704, 0.7024, 0.1704, 0.697, 0.1704, 0.697, 0.1704, 0.7024, 0.1704, 0.697, 0.1704, 0.6916, 0.1704, 0.6916, 0.1704, 0.697, 0.1704, 0.697, 0.1704, 0.6916, 0.1704, 0.6916, 0.1704, 0.697, 0.1704, 0.7024, 0.1704, 0.697, 0.1704, 0.697, 0.1704, 0.7024, 0.1809, 0.5476, 0.1809, 0.553, 0.1809, 0.553, 0.1809, 0.5476, 0.1809, 0.553, 0.1809, 0.5584, 0.1809, 0.5584, 0.1809, 0.553, 0.1809, 0.553, 0.1809, 0.5584, 0.1809, 0.5584, 0.1809, 0.553, 0.1809, 0.5476, 0.1809, 0.553, 0.1809, 0.553, 0.1809, 0.5476, 0.3296, 0.6916, 0.3296, 0.697, 0.3296, 0.697, 0.3296, 0.6916, 0.3296, 0.697, 0.3296, 0.7024, 0.3296, 0.7024, 0.3296, 0.697, 0.3296, 0.697, 0.3296, 0.7024, 0.3296, 0.7024, 0.3296, 0.697, 0.3296, 0.6916, 0.3296, 0.697, 0.3296, 0.697, 0.3296, 0.6916, 0.1704, 0.5476, 0.1757, 0.5476, 0.1757, 0.5476, 0.1704, 0.5476, 0.1757, 0.5476, 0.1809, 0.5476, 0.1809, 0.5476, 0.1757, 0.5476, 0.1757, 0.5476, 0.1809, 0.5476, 0.1809, 0.5476, 0.1757, 0.5476, 0.1704, 0.5476, 0.1757, 0.5476, 0.1757, 0.5476, 0.1704, 0.5476, 0.3191, 0.5584, 0.3191, 0.553, 0.3191, 0.553, 0.3191, 0.5584, 0.3191, 0.553, 0.3191, 0.5476, 0.3191, 0.5476, 0.3191, 0.553, 0.3191, 0.553, 0.3191, 0.5476, 0.3191, 0.5476, 0.3191, 0.553, 0.3191, 0.5584, 0.3191, 0.553, 0.3191, 0.553, 0.3191, 0.5584, 0.3191, 0.5476, 0.3243, 0.5476, 0.3243, 0.5476, 0.3191, 0.5476, 0.3243, 0.5476, 0.3296, 0.5476, 0.3296, 0.5476, 0.3243, 0.5476, 0.3243, 0.5476, 0.3296, 0.5476, 0.3296, 0.5476, 0.3243, 0.5476, 0.3191, 0.5476, 0.3243, 0.5476, 0.3243, 0.5476, 0.3191, 0.5476, 0.1809, 0.7024, 0.1757, 0.7024, 0.1757, 0.7024, 0.1809, 0.7024, 0.1757, 0.7024, 0.1704, 0.7024, 0.1704, 0.7024, 0.1757, 0.7024, 0.1757, 0.7024, 0.1704, 0.7024, 0.1704, 0.7024, 0.1757, 0.7024, 0.1809, 0.7024, 0.1757, 0.7024, 0.1757, 0.7024, 0.1809, 0.7024, 0.1809, 0.5584, 0.1809, 0.553, 0.1809, 0.553, 0.1809, 0.5584, 0.1809, 0.553, 0.1809, 0.5476, 0.1809, 0.5476, 0.1809, 0.553, 0.1809, 0.553, 0.1809, 0.5476, 0.1809, 0.5476, 0.1809, 0.553, 0.1809, 0.5584, 0.1809, 0.553, 0.1809, 0.553, 0.1809, 0.5584, 0.1704, 0.6916, 0.1757, 0.6916, 0.1757, 0.6916, 0.1704, 0.6916, 0.1757, 0.6916, 0.1809, 0.6916, 0.1809, 0.6916, 0.1757, 0.6916, 0.1757, 0.6916, 0.1809, 0.6916, 0.1809, 0.6916, 0.1757, 0.6916, 0.1704, 0.6916, 0.1757, 0.6916, 0.1757, 0.6916, 0.1704, 0.6916, 0.1809, 0.5476, 0.1757, 0.5476, 0.1757, 0.5476, 0.1809, 0.5476, 0.1757, 0.5476, 0.1704, 0.5476, 0.1704, 0.5476, 0.1757, 0.5476, 0.1757, 0.5476, 0.1704, 0.5476, 0.1704, 0.5476, 0.1757, 0.5476, 0.1809, 0.5476, 0.1757, 0.5476, 0.1757, 0.5476, 0.1809, 0.5476, 0.3191, 0.6916, 0.3191, 0.697, 0.3191, 0.697, 0.3191, 0.6916, 0.3191, 0.697, 0.3191, 0.7024, 0.3191, 0.7024, 0.3191, 0.697, 0.3191, 0.697, 0.3191, 0.7024, 0.3191, 0.7024, 0.3191, 0.697, 0.3191, 0.6916, 0.3191, 0.697, 0.3191, 0.697, 0.3191, 0.6916, 0.1809, 0.5584, 0.1757, 0.5584, 0.1757, 0.5584, 0.1809, 0.5584, 0.1757, 0.5584, 0.1704, 0.5584, 0.1704, 0.5584, 0.1757, 0.5584, 0.1757, 0.5584, 0.1704, 0.5584, 0.1704, 0.5584, 0.1757, 0.5584, 0.1809, 0.5584, 0.1757, 0.5584, 0.1757, 0.5584, 0.1809, 0.5584, 0.3191, 0.5584, 0.3191, 0.553, 0.3191, 0.553, 0.3191, 0.5584, 0.3191, 0.553, 0.3191, 0.5476, 0.3191, 0.5476, 0.3191, 0.553, 0.3191, 0.553, 0.3191, 0.5476, 0.3191, 0.5476, 0.3191, 0.553, 0.3191, 0.5584, 0.3191, 0.553, 0.3191, 0.553, 0.3191, 0.5584, 0.1809, 0.7024, 0.1809, 0.697, 0.1809, 0.697, 0.1809, 0.7024, 0.1809, 0.697, 0.1809, 0.6916, 0.1809, 0.6916, 0.1809, 0.697, 0.1809, 0.697, 0.1809, 0.6916, 0.1809, 0.6916, 0.1809, 0.697, 0.1809, 0.7024, 0.1809, 0.697, 0.1809, 0.697, 0.1809, 0.7024, 0.1809, 0.7024, 0.1757, 0.7024, 0.1757, 0.7024, 0.1809, 0.7024, 0.1757, 0.7024, 0.1704, 0.7024, 0.1704, 0.7024, 0.1757, 0.7024, 0.1757, 0.7024, 0.1704, 0.7024, 0.1704, 0.7024, 0.1757, 0.7024, 0.1809, 0.7024, 0.1757, 0.7024, 0.1757, 0.7024, 0.1809, 0.7024, 0.1809, 0.5476, 0.1809, 0.553, 0.1809, 0.553, 0.1809, 0.5476, 0.1809, 0.553, 0.1809, 0.5584, 0.1809, 0.5584, 0.1809, 0.553, 0.1809, 0.553, 0.1809, 0.5584, 0.1809, 0.5584, 0.1809, 0.553, 0.1809, 0.5476, 0.1809, 0.553, 0.1809, 0.553, 0.1809, 0.5476, 0.3296, 0.6916, 0.3243, 0.6916, 0.3243, 0.6916, 0.3296, 0.6916, 0.3243, 0.6916, 0.3191, 0.6916, 0.3191, 0.6916, 0.3243, 0.6916, 0.3243, 0.6916, 0.3191, 0.6916, 0.3191, 0.6916, 0.3243, 0.6916, 0.3296, 0.6916, 0.3243, 0.6916, 0.3243, 0.6916, 0.3296, 0.6916, 0.1704, 0.5476, 0.1757, 0.5476, 0.1757, 0.5476, 0.1704, 0.5476, 0.1757, 0.5476, 0.1809, 0.5476, 0.1809, 0.5476, 0.1757, 0.5476, 0.1757, 0.5476, 0.1809, 0.5476, 0.1809, 0.5476, 0.1757, 0.5476, 0.1704, 0.5476, 0.1757, 0.5476, 0.1757, 0.5476, 0.1704, 0.5476, 0.3191, 0.7024, 0.3191, 0.697, 0.3191, 0.697, 0.3191, 0.7024, 0.3191, 0.697, 0.3191, 0.6916, 0.3191, 0.6916, 0.3191, 0.697, 0.3191, 0.697, 0.3191, 0.6916, 0.3191, 0.6916, 0.3191, 0.697, 0.3191, 0.7024, 0.3191, 0.697, 0.3191, 0.697, 0.3191, 0.7024, 0.3191, 0.5584, 0.3243, 0.5584, 0.3243, 0.5584, 0.3191, 0.5584, 0.3243, 0.5584, 0.3296, 0.5584, 0.3296, 0.5584, 0.3243, 0.5584, 0.3243, 0.5584, 0.3296, 0.5584, 0.3296, 0.5584, 0.3243, 0.5584, 0.3191, 0.5584, 0.3243, 0.5584, 0.3243, 0.5584, 0.3191, 0.5584, 0.1809, 0.6916, 0.1809, 0.697, 0.1809, 0.697, 0.1809, 0.6916, 0.1809, 0.697, 0.1809, 0.7024, 0.1809, 0.7024, 0.1809, 0.697, 0.1809, 0.697, 0.1809, 0.7024, 0.1809, 0.7024, 0.1809, 0.697, 0.1809, 0.6916, 0.1809, 0.697, 0.1809, 0.697, 0.1809, 0.6916, 0.3191, 0.7024, 0.3243, 0.7024, 0.3243, 0.7024, 0.3191, 0.7024, 0.3243, 0.7024, 0.3296, 0.7024, 0.3296, 0.7024, 0.3243, 0.7024, 0.3243, 0.7024, 0.3296, 0.7024, 0.3296, 0.7024, 0.3243, 0.7024, 0.3191, 0.7024, 0.3243, 0.7024, 0.3243, 0.7024, 0.3191, 0.7024, 0.3191, 0.6916, 0.3243, 0.6916, 0.3243, 0.6916, 0.3191, 0.6916, 0.3243, 0.6916, 0.3296, 0.6916, 0.3296, 0.6916, 0.3243, 0.6916, 0.3243, 0.6916, 0.3296, 0.6916, 0.3296, 0.6916, 0.3243, 0.6916, 0.3191, 0.6916, 0.3243, 0.6916, 0.3243, 0.6916, 0.3191, 0.6916, 0.3191, 0.5476, 0.3243, 0.5476, 0.3243, 0.553, 0.3191, 0.553, 0.3243, 0.5476, 0.3296, 0.5476, 0.3296, 0.553, 0.3243, 0.553, 0.3243, 0.553, 0.3296, 0.553, 0.3296, 0.5584, 0.3243, 0.5584, 0.3191, 0.553, 0.3243, 0.553, 0.3243, 0.5584, 0.3191, 0.5584, 0.3191, 0.6916, 0.3243, 0.6916, 0.3243, 0.697, 0.3191, 0.697, 0.3243, 0.6916, 0.3296, 0.6916, 0.3296, 0.697, 0.3243, 0.697, 0.3243, 0.697, 0.3296, 0.697, 0.3296, 0.7024, 0.3243, 0.7024, 0.3191, 0.697, 0.3243, 0.697, 0.3243, 0.7024, 0.3191, 0.7024, 0.1704, 0.6916, 0.1757, 0.6916, 0.1757, 0.697, 0.1704, 0.697, 0.1757, 0.6916, 0.1809, 0.6916, 0.1809, 0.697, 0.1757, 0.697, 0.1757, 0.697, 0.1809, 0.697, 0.1809, 0.7024, 0.1757, 0.7024, 0.1704, 0.697, 0.1757, 0.697, 0.1757, 0.7024, 0.1704, 0.7024, 0.1704, 0.5476, 0.1757, 0.5476, 0.1757, 0.553, 0.1704, 0.553, 0.1757, 0.5476, 0.1809, 0.5476, 0.1809, 0.553, 0.1757, 0.553, 0.1757, 0.553, 0.1809, 0.553, 0.1809, 0.5584, 0.1757, 0.5584, 0.1704, 0.553, 0.1757, 0.553, 0.1757, 0.5584, 0.1704, 0.5584, 0.3191, 0.6916, 0.3243, 0.6916, 0.3243, 0.6916, 0.3191, 0.6916, 0.3243, 0.6916, 0.3296, 0.6916, 0.3296, 0.6916, 0.3243, 0.6916, 0.3243, 0.6916, 0.3296, 0.6916, 0.3296, 0.6916, 0.3243, 0.6916, 0.3191, 0.6916, 0.3243, 0.6916, 0.3243, 0.6916, 0.3191, 0.6916, 0.1704, 0.6916, 0.1757, 0.6916, 0.1757, 0.6916, 0.1704, 0.6916, 0.1757, 0.6916, 0.1809, 0.6916, 0.1809, 0.6916, 0.1757, 0.6916, 0.1757, 0.6916, 0.1809, 0.6916, 0.1809, 0.6916, 0.1757, 0.6916, 0.1704, 0.6916, 0.1757, 0.6916, 0.1757, 0.6916, 0.1704, 0.6916, 0.3296, 0.5584, 0.3243, 0.5584, 0.3243, 0.5584, 0.3296, 0.5584, 0.3243, 0.5584, 0.3191, 0.5584, 0.3191, 0.5584, 0.3243, 0.5584, 0.3243, 0.5584, 0.3191, 0.5584, 0.3191, 0.5584, 0.3243, 0.5584, 0.3296, 0.5584, 0.3243, 0.5584, 0.3243, 0.5584, 0.3296, 0.5584, 0.1809, 0.5584, 0.1757, 0.5584, 0.1757, 0.5584, 0.1809, 0.5584, 0.1757, 0.5584, 0.1704, 0.5584, 0.1704, 0.5584, 0.1757, 0.5584, 0.1757, 0.5584, 0.1704, 0.5584, 0.1704, 0.5584, 0.1757, 0.5584, 0.1809, 0.5584, 0.1757, 0.5584, 0.1757, 0.5584, 0.1809, 0.5584, 0.1704, 0.5584, 0.1704, 0.553, 0.1704, 0.553, 0.1704, 0.5584, 0.1704, 0.553, 0.1704, 0.5476, 0.1704, 0.5476, 0.1704, 0.553, 0.1704, 0.553, 0.1704, 0.5476, 0.1704, 0.5476, 0.1704, 0.553, 0.1704, 0.5584, 0.1704, 0.553, 0.1704, 0.553, 0.1704, 0.5584, 0.1809, 0.6916, 0.1809, 0.697, 0.1809, 0.697, 0.1809, 0.6916, 0.1809, 0.697, 0.1809, 0.7024, 0.1809, 0.7024, 0.1809, 0.697, 0.1809, 0.697, 0.1809, 0.7024, 0.1809, 0.7024, 0.1809, 0.697, 0.1809, 0.6916, 0.1809, 0.697, 0.1809, 0.697, 0.1809, 0.6916, 0.3296, 0.5476, 0.3296, 0.553, 0.3296, 0.553, 0.3296, 0.5476, 0.3296, 0.553, 0.3296, 0.5584, 0.3296, 0.5584, 0.3296, 0.553, 0.3296, 0.553, 0.3296, 0.5584, 0.3296, 0.5584, 0.3296, 0.553, 0.3296, 0.5476, 0.3296, 0.553, 0.3296, 0.553, 0.3296, 0.5476, 0.3191, 0.7024, 0.3191, 0.697, 0.3191, 0.697, 0.3191, 0.7024, 0.3191, 0.697, 0.3191, 0.6916, 0.3191, 0.6916, 0.3191, 0.697, 0.3191, 0.697, 0.3191, 0.6916, 0.3191, 0.6916, 0.3191, 0.697, 0.3191, 0.7024, 0.3191, 0.697, 0.3191, 0.697, 0.3191, 0.7024, 0.1704, 0.7024, 0.1704, 0.697, 0.1704, 0.697, 0.1704, 0.7024, 0.1704, 0.697, 0.1704, 0.6916, 0.1704, 0.6916, 0.1704, 0.697, 0.1704, 0.697, 0.1704, 0.6916, 0.1704, 0.6916, 0.1704, 0.697, 0.1704, 0.7024, 0.1704, 0.697, 0.1704, 0.697, 0.1704, 0.7024, 0.1809, 0.5476, 0.1809, 0.553, 0.1809, 0.553, 0.1809, 0.5476, 0.1809, 0.553, 0.1809, 0.5584, 0.1809, 0.5584, 0.1809, 0.553, 0.1809, 0.553, 0.1809, 0.5584, 0.1809, 0.5584, 0.1809, 0.553, 0.1809, 0.5476, 0.1809, 0.553, 0.1809, 0.553, 0.1809, 0.5476, 0.3296, 0.6916, 0.3296, 0.697, 0.3296, 0.697, 0.3296, 0.6916, 0.3296, 0.697, 0.3296, 0.7024, 0.3296, 0.7024, 0.3296, 0.697, 0.3296, 0.697, 0.3296, 0.7024, 0.3296, 0.7024, 0.3296, 0.697, 0.3296, 0.6916, 0.3296, 0.697, 0.3296, 0.697, 0.3296, 0.6916, 0.1704, 0.5476, 0.1757, 0.5476, 0.1757, 0.5476, 0.1704, 0.5476, 0.1757, 0.5476, 0.1809, 0.5476, 0.1809, 0.5476, 0.1757, 0.5476, 0.1757, 0.5476, 0.1809, 0.5476, 0.1809, 0.5476, 0.1757, 0.5476, 0.1704, 0.5476, 0.1757, 0.5476, 0.1757, 0.5476, 0.1704, 0.5476, 0.3191, 0.5584, 0.3191, 0.553, 0.3191, 0.553, 0.3191, 0.5584, 0.3191, 0.553, 0.3191, 0.5476, 0.3191, 0.5476, 0.3191, 0.553, 0.3191, 0.553, 0.3191, 0.5476, 0.3191, 0.5476, 0.3191, 0.553, 0.3191, 0.5584, 0.3191, 0.553, 0.3191, 0.553, 0.3191, 0.5584, 0.3191, 0.5476, 0.3243, 0.5476, 0.3243, 0.5476, 0.3191, 0.5476, 0.3243, 0.5476, 0.3296, 0.5476, 0.3296, 0.5476, 0.3243, 0.5476, 0.3243, 0.5476, 0.3296, 0.5476, 0.3296, 0.5476, 0.3243, 0.5476, 0.3191, 0.5476, 0.3243, 0.5476, 0.3243, 0.5476, 0.3191, 0.5476, 0.1809, 0.7024, 0.1757, 0.7024, 0.1757, 0.7024, 0.1809, 0.7024, 0.1757, 0.7024, 0.1704, 0.7024, 0.1704, 0.7024, 0.1757, 0.7024, 0.1757, 0.7024, 0.1704, 0.7024, 0.1704, 0.7024, 0.1757, 0.7024, 0.1809, 0.7024, 0.1757, 0.7024, 0.1757, 0.7024, 0.1809, 0.7024, 0.3296, 0.7024, 0.3243, 0.7024, 0.3243, 0.7024, 0.3296, 0.7024, 0.3243, 0.7024, 0.3191, 0.7024, 0.3191, 0.7024, 0.3243, 0.7024, 0.3243, 0.7024, 0.3191, 0.7024, 0.3191, 0.7024, 0.3243, 0.7024, 0.3296, 0.7024, 0.3243, 0.7024, 0.3243, 0.7024, 0.3296, 0.7024, 0.1704, 0.7024, 0.1757, 0.7024, 0.1757, 0.7024, 0.1704, 0.7024, 0.1757, 0.7024, 0.1809, 0.7024, 0.1809, 0.7024, 0.1757, 0.7024, 0.1757, 0.7024, 0.1809, 0.7024, 0.1809, 0.7024, 0.1757, 0.7024, 0.1704, 0.7024, 0.1757, 0.7024, 0.1757, 0.7024, 0.1704, 0.7024, 0.1704, 0.5584, 0.1704, 0.553, 0.1704, 0.553, 0.1704, 0.5584, 0.1704, 0.553, 0.1704, 0.5476, 0.1704, 0.5476, 0.1704, 0.553, 0.1704, 0.553, 0.1704, 0.5476, 0.1704, 0.5476, 0.1704, 0.553, 0.1704, 0.5584, 0.1704, 0.553, 0.1704, 0.553, 0.1704, 0.5584, 0.3191, 0.5476, 0.3191, 0.553, 0.3191, 0.553, 0.3191, 0.5476, 0.3191, 0.553, 0.3191, 0.5584, 0.3191, 0.5584, 0.3191, 0.553, 0.3191, 0.553, 0.3191, 0.5584, 0.3191, 0.5584, 0.3191, 0.553, 0.3191, 0.5476, 0.3191, 0.553, 0.3191, 0.553, 0.3191, 0.5476, 0.1704, 0.5584, 0.1757, 0.5584, 0.1757, 0.5584, 0.1704, 0.5584, 0.1757, 0.5584, 0.1809, 0.5584, 0.1809, 0.5584, 0.1757, 0.5584, 0.1757, 0.5584, 0.1809, 0.5584, 0.1809, 0.5584, 0.1757, 0.5584, 0.1704, 0.5584, 0.1757, 0.5584, 0.1757, 0.5584, 0.1704, 0.5584, 0.3296, 0.5476, 0.3296, 0.553, 0.3296, 0.553, 0.3296, 0.5476, 0.3296, 0.553, 0.3296, 0.5584, 0.3296, 0.5584, 0.3296, 0.553, 0.3296, 0.553, 0.3296, 0.5584, 0.3296, 0.5584, 0.3296, 0.553, 0.3296, 0.5476, 0.3296, 0.553, 0.3296, 0.553, 0.3296, 0.5476, 0.1809, 0.6916, 0.1757, 0.6916, 0.1757, 0.6916, 0.1809, 0.6916, 0.1757, 0.6916, 0.1704, 0.6916, 0.1704, 0.6916, 0.1757, 0.6916, 0.1757, 0.6916, 0.1704, 0.6916, 0.1704, 0.6916, 0.1757, 0.6916, 0.1809, 0.6916, 0.1757, 0.6916, 0.1757, 0.6916, 0.1809, 0.6916, 0.1704, 0.7024, 0.1704, 0.697, 0.1704, 0.697, 0.1704, 0.7024, 0.1704, 0.697, 0.1704, 0.6916, 0.1704, 0.6916, 0.1704, 0.697, 0.1704, 0.697, 0.1704, 0.6916, 0.1704, 0.6916, 0.1704, 0.697, 0.1704, 0.7024, 0.1704, 0.697, 0.1704, 0.697, 0.1704, 0.7024, 0.1704, 0.5476, 0.1704, 0.553, 0.1704, 0.553, 0.1704, 0.5476, 0.1704, 0.553, 0.1704, 0.5584, 0.1704, 0.5584, 0.1704, 0.553, 0.1704, 0.553, 0.1704, 0.5584, 0.1704, 0.5584, 0.1704, 0.553, 0.1704, 0.5476, 0.1704, 0.553, 0.1704, 0.553, 0.1704, 0.5476, 0.3296, 0.6916, 0.3296, 0.697, 0.3296, 0.697, 0.3296, 0.6916, 0.3296, 0.697, 0.3296, 0.7024, 0.3296, 0.7024, 0.3296, 0.697, 0.3296, 0.697, 0.3296, 0.7024, 0.3296, 0.7024, 0.3296, 0.697, 0.3296, 0.6916, 0.3296, 0.697, 0.3296, 0.697, 0.3296, 0.6916, 0.3296, 0.5584, 0.3296, 0.553, 0.3296, 0.553, 0.3296, 0.5584, 0.3296, 0.553, 0.3296, 0.5476, 0.3296, 0.5476, 0.3296, 0.553, 0.3296, 0.553, 0.3296, 0.5476, 0.3296, 0.5476, 0.3296, 0.553, 0.3296, 0.5584, 0.3296, 0.553, 0.3296, 0.553, 0.3296, 0.5584, 0.3191, 0.5476, 0.3243, 0.5476, 0.3243, 0.5476, 0.3191, 0.5476, 0.3243, 0.5476, 0.3296, 0.5476, 0.3296, 0.5476, 0.3243, 0.5476, 0.3243, 0.5476, 0.3296, 0.5476, 0.3296, 0.5476, 0.3243, 0.5476, 0.3191, 0.5476, 0.3243, 0.5476, 0.3243, 0.5476, 0.3191, 0.5476, 0.1704, 0.6916, 0.1704, 0.697, 0.1704, 0.697, 0.1704, 0.6916, 0.1704, 0.697, 0.1704, 0.7024, 0.1704, 0.7024, 0.1704, 0.697, 0.1704, 0.697, 0.1704, 0.7024, 0.1704, 0.7024, 0.1704, 0.697, 0.1704, 0.6916, 0.1704, 0.697, 0.1704, 0.697, 0.1704, 0.6916, 0.3296, 0.7024, 0.3243, 0.7024, 0.3243, 0.7024, 0.3296, 0.7024, 0.3243, 0.7024, 0.3191, 0.7024, 0.3191, 0.7024, 0.3243, 0.7024, 0.3243, 0.7024, 0.3191, 0.7024, 0.3191, 0.7024, 0.3243, 0.7024, 0.3296, 0.7024, 0.3243, 0.7024, 0.3243, 0.7024, 0.3296, 0.7024, 0.3296, 0.7024, 0.3296, 0.697, 0.3296, 0.697, 0.3296, 0.7024, 0.3296, 0.697, 0.3296, 0.6916, 0.3296, 0.6916, 0.3296, 0.697, 0.3296, 0.697, 0.3296, 0.6916, 0.3296, 0.6916, 0.3296, 0.697, 0.3296, 0.7024, 0.3296, 0.697, 0.3296, 0.697, 0.3296, 0.7024, 0.3296, 0.5584, 0.3243, 0.5584, 0.3243, 0.5584, 0.3296, 0.5584, 0.3243, 0.5584, 0.3191, 0.5584, 0.3191, 0.5584, 0.3243, 0.5584, 0.3243, 0.5584, 0.3191, 0.5584, 0.3191, 0.5584, 0.3243, 0.5584, 0.3296, 0.5584, 0.3243, 0.5584, 0.3243, 0.5584, 0.3296, 0.5584, 0.3296, 0.5476, 0.3243, 0.5476, 0.3243, 0.5476, 0.3296, 0.5476, 0.3243, 0.5476, 0.3191, 0.5476, 0.3191, 0.5476, 0.3243, 0.5476, 0.3243, 0.5476, 0.3191, 0.5476, 0.3191, 0.5476, 0.3243, 0.5476, 0.3296, 0.5476, 0.3243, 0.5476, 0.3243, 0.5476, 0.3296, 0.5476, 0.625, 0.5344, 0.5, 0.5344, 0.5, 0.5, 0.625, 0.5, 0.5, 0.5344, 0.375, 0.5344, 0.375, 0.5, 0.5, 0.5, 0.5, 0.5, 0.375, 0.5, 0.375, 0.4656, 0.5, 0.4656, 0.625, 0.5, 0.5, 0.5, 0.5, 0.4656, 0.625, 0.4656, 0.375, 0.0, 0.5, 0.0, 0.5, 0.0172, 0.375, 0.0172, 0.5, 0.0, 0.625, 0.0, 0.625, 0.0172, 0.5, 0.0172, 0.5, 0.0172, 0.625, 0.0172, 0.625, 0.03439, 0.5, 0.03439, 0.375, 0.0172, 0.5, 0.0172, 0.5, 0.03439, 0.375, 0.03439, 0.625, 0.7844, 0.5, 0.7844, 0.5, 0.75, 0.625, 0.75, 0.5, 0.7844, 0.375, 0.7844, 0.375, 0.75, 0.5, 0.75, 0.5, 0.75, 0.375, 0.75, 0.375, 0.7156, 0.5, 0.7156, 0.625, 0.75, 0.5, 0.75, 0.5, 0.7156, 0.625, 0.7156, 0.625, 0.2844, 0.5, 0.2844, 0.5, 0.25, 0.625, 0.25, 0.5, 0.2844, 0.375, 0.2844, 0.375, 0.25, 0.5, 0.25, 0.5, 0.25, 0.375, 0.25, 0.375, 0.2156, 0.5, 0.2156, 0.625, 0.25, 0.5, 0.25, 0.5, 0.2156, 0.625, 0.2156, 0.625, 0.03439, 0.5, 0.03439, 0.5, 0.03439, 0.625, 0.03439, 0.5, 0.03439, 0.375, 0.03439, 0.375, 0.03439, 0.5, 0.03439, 0.5, 0.03439, 0.375, 0.03439, 0.375, 0.03439, 0.5, 0.03439, 0.625, 0.03439, 0.5, 0.03439, 0.5, 0.03439, 0.625, 0.03439, 0.6594, 0.5, 0.6422, 0.5172, 0.6422, 0.5172, 0.6594, 0.5, 0.6422, 0.5172, 0.625, 0.5344, 0.625, 0.5344, 0.6422, 0.5172, 0.6422, 0.5172, 0.625, 0.5344, 0.625, 0.5344, 0.6422, 0.5172, 0.6594, 0.5, 0.6422, 0.5172, 0.6422, 0.5172, 0.6594, 0.5, 0.375, 0.2156, 0.5, 0.2156, 0.5, 0.2156, 0.375, 0.2156, 0.5, 0.2156, 0.625, 0.2156, 0.625, 0.2156, 0.5, 0.2156, 0.5, 0.2156, 0.625, 0.2156, 0.625, 0.2156, 0.5, 0.2156, 0.375, 0.2156, 0.5, 0.2156, 0.5, 0.2156, 0.375, 0.2156, 0.625, 0.7156, 0.6422, 0.7328, 0.6422, 0.7328, 0.625, 0.7156, 0.6422, 0.7328, 0.6594, 0.75, 0.6594, 0.75, 0.6422, 0.7328, 0.6422, 0.7328, 0.6594, 0.75, 0.6594, 0.75, 0.6422, 0.7328, 0.625, 0.7156, 0.6422, 0.7328, 0.6422, 0.7328, 0.625, 0.7156, 0.625, 0.5344, 0.5, 0.5344, 0.5, 0.5344, 0.625, 0.5344, 0.5, 0.5344, 0.375, 0.5344, 0.375, 0.5344, 0.5, 0.5344, 0.5, 0.5344, 0.375, 0.5344, 0.375, 0.5344, 0.5, 0.5344, 0.625, 0.5344, 0.5, 0.5344, 0.5, 0.5344, 0.625, 0.5344, 0.625, 0.7844, 0.5, 0.7844, 0.5, 0.7844, 0.625, 0.7844, 0.5, 0.7844, 0.375, 0.7844, 0.375, 0.7844, 0.5, 0.7844, 0.5, 0.7844, 0.375, 0.7844, 0.375, 0.7844, 0.5, 0.7844, 0.625, 0.7844, 0.5, 0.7844, 0.5, 0.7844, 0.625, 0.7844, 0.375, 0.5344, 0.3578, 0.5172, 0.3578, 0.5172, 0.375, 0.5344, 0.3578, 0.5172, 0.3406, 0.5, 0.3406, 0.5, 0.3578, 0.5172, 0.3578, 0.5172, 0.3406, 0.5, 0.3406, 0.5, 0.3578, 0.5172, 0.375, 0.5344, 0.3578, 0.5172, 0.3578, 0.5172, 0.375, 0.5344, 0.3406, 0.75, 0.3578, 0.7328, 0.3578, 0.7328, 0.3406, 0.75, 0.3578, 0.7328, 0.375, 0.7156, 0.375, 0.7156, 0.3578, 0.7328, 0.3578, 0.7328, 0.375, 0.7156, 0.375, 0.7156, 0.3578, 0.7328, 0.3406, 0.75, 0.3578, 0.7328, 0.3578, 0.7328, 0.3406, 0.75, 0.375, 0.4656, 0.5, 0.4656, 0.5, 0.4656, 0.375, 0.4656, 0.5, 0.4656, 0.625, 0.4656, 0.625, 0.4656, 0.5, 0.4656, 0.5, 0.4656, 0.625, 0.4656, 0.625, 0.4656, 0.5, 0.4656, 0.375, 0.4656, 0.5, 0.4656, 0.5, 0.4656, 0.375, 0.4656, 0.375, 0.7156, 0.5, 0.7156, 0.5, 0.7156, 0.375, 0.7156, 0.5, 0.7156, 0.625, 0.7156, 0.625, 0.7156, 0.5, 0.7156, 0.5, 0.7156, 0.625, 0.7156, 0.625, 0.7156, 0.5, 0.7156, 0.375, 0.7156, 0.5, 0.7156, 0.5, 0.7156, 0.375, 0.7156, 0.125, 0.7156, 0.1422, 0.7328, 0.1422, 0.7328, 0.125, 0.7156, 0.1422, 0.7328, 0.1594, 0.75, 0.1594, 0.75, 0.1422, 0.7328, 0.1422, 0.7328, 0.1594, 0.75, 0.1594, 0.75, 0.1422, 0.7328, 0.125, 0.7156, 0.1422, 0.7328, 0.1422, 0.7328, 0.125, 0.7156, 0.875, 0.5344, 0.8578, 0.5172, 0.8578, 0.5172, 0.875, 0.5344, 0.8578, 0.5172, 0.8406, 0.5, 0.8406, 0.5, 0.8578, 0.5172, 0.8578, 0.5172, 0.8406, 0.5, 0.8406, 0.5, 0.8578, 0.5172, 0.875, 0.5344, 0.8578, 0.5172, 0.8578, 0.5172, 0.875, 0.5344])
me_cube.materials.append(mat_material)
me_cube.use_mirror_vertex_groups = False
me_cube.update()

# ---- objects
ob_cube = bpy.data.objects.new('Cube', me_cube)
ob_light = bpy.data.objects.new('Light', light_light)
ob_camera = bpy.data.objects.new('Camera', cam_camera)

# ---- transforms, parenting, visibility, modifiers, constraints
ob_cube.location = (0.0, 0.0, 0.0)
ob_cube.lock_rotations_4d = False
ob_cube.empty_display_type = 'ARROWS'
ob_cube.lineart.crease_threshold = 0.0
_m = ob_cube.modifiers.new('Bevel', 'BEVEL')
_m.width = 0.14
_m.width_pct = 0.14
_m.segments = 2
ob_light.location = (4.076, 1.005, 5.904)
ob_light.rotation_euler = (0.6503, 0.05522, 1.866)
ob_light.lock_rotations_4d = False
ob_light.empty_display_type = 'ARROWS'
ob_light.color = (0.0, 0.0, 0.0, 0.0)
ob_light.lineart.crease_threshold = 0.0
ob_camera.location = (7.359, -6.926, 4.958)
ob_camera.rotation_euler = (1.109, 0.0, 0.8149)
ob_camera.lock_rotations_4d = False
ob_camera.empty_display_type = 'ARROWS'
ob_camera.color = (0.0, 0.0, 0.0, 0.0)
ob_camera.display_type = 'WIRE'
ob_camera.lineart.crease_threshold = 0.0

# ---- collection membership
col_collection.objects.link(ob_cube)
col_collection.objects.link(ob_light)
col_collection.objects.link(ob_camera)

# ---- scene / render settings (as saved in the file)
scene.camera = ob_camera
scene.frame_start = 1; scene.frame_end = 250; scene.frame_set(1)
scene.render.engine = 'BLENDER_EEVEE_NEXT'
scene.cycles.sampling_pattern = 'TABULATED_SOBOL'
scene.view_settings.view_transform = 'Filmic'
bpy.context.view_layer.update()

